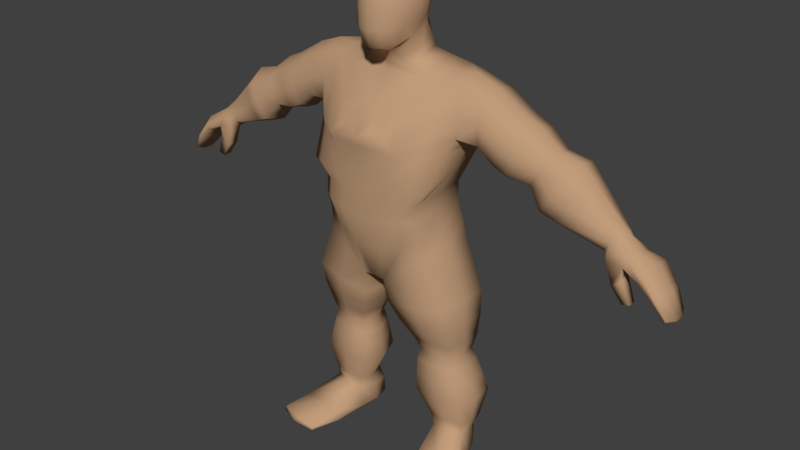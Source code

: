 # Source: ModelProgress.blend  (saved by Blender 2.79.0; exported with 4.5.12 LTS)
import bpy
from mathutils import Matrix  # noqa: F401  (used for matrix-valued properties, if any)

bpy.ops.wm.read_factory_settings(use_empty=True)
scene = bpy.context.scene
scene.name = 'Scene'

# ---- collections
col_collection_1 = bpy.data.collections.new('Collection 1'); scene.collection.children.link(col_collection_1)
col_collection_2 = bpy.data.collections.new('Collection 2'); scene.collection.children.link(col_collection_2)
col_collection_2.hide_render = True
col_collection_2.hide_viewport = True
col_collection_3 = bpy.data.collections.new('Collection 3'); scene.collection.children.link(col_collection_3)
col_collection_3.hide_render = True
col_collection_3.hide_viewport = True
col_collection_4 = bpy.data.collections.new('Collection 4'); scene.collection.children.link(col_collection_4)
col_collection_4.hide_render = True
col_collection_4.hide_viewport = True
col_collection_6 = bpy.data.collections.new('Collection 6'); scene.collection.children.link(col_collection_6)
col_collection_6.hide_render = True
col_collection_6.hide_viewport = True
col_collection_11 = bpy.data.collections.new('Collection 11'); scene.collection.children.link(col_collection_11)
col_collection_11.hide_render = True
col_collection_11.hide_viewport = True
col_collection_16 = bpy.data.collections.new('Collection 16'); scene.collection.children.link(col_collection_16)
col_collection_16.hide_render = True
col_collection_16.hide_viewport = True

# ---- materials (node trees are filled in below, after node groups)
mat_skin = bpy.data.materials.new('Skin')
mat_skin.alpha_threshold = 0.0
mat_skin.use_transparent_shadow = False
mat_skin.diffuse_color = (0.5382, 0.3358, 0.199, 1.0)
mat_skin.roughness = 0.5
mat_skin.specular_intensity = 0.0
mat_skin.line_color = (0.0, 0.0, 0.0, 1.0)
mat_pants_001 = bpy.data.materials.new('Pants.001')
mat_pants_001.alpha_threshold = 0.0
mat_pants_001.use_transparent_shadow = False
mat_pants_001.diffuse_color = (0.009018, 0.009018, 0.009018, 1.0)
mat_pants_001.roughness = 0.5
mat_pants_001.specular_intensity = 0.0
mat_boots = bpy.data.materials.new('Boots')
mat_boots.alpha_threshold = 0.0
mat_boots.use_transparent_shadow = False
mat_boots.diffuse_color = (0.008984, 0.002911, 0.001425, 1.0)
mat_boots.roughness = 0.5
mat_boots.specular_intensity = 0.0
mat_shirt = bpy.data.materials.new('Shirt')
mat_shirt.alpha_threshold = 0.0
mat_shirt.use_transparent_shadow = False
mat_shirt.diffuse_color = (0.0, 0.0, 0.0, 1.0)
mat_shirt.roughness = 0.5
mat_shirt.specular_intensity = 0.2007
mat_beard = bpy.data.materials.new('Beard')
mat_beard.alpha_threshold = 0.0
mat_beard.use_transparent_shadow = False
mat_beard.diffuse_color = (0.02539, 0.02539, 0.02539, 1.0)
mat_beard.roughness = 0.5
mat_beard.specular_intensity = 0.0
mat_hlemet = bpy.data.materials.new('Hlemet')
mat_hlemet.alpha_threshold = 0.0
mat_hlemet.use_transparent_shadow = False
mat_hlemet.diffuse_color = (0.004123, 0.01739, 0.0, 1.0)
mat_hlemet.specular_color = (0.007138, 0.01452, 0.004801)
mat_hlemet.roughness = 0.5
mat_hlemet.specular_intensity = 1.0

# ---- material node trees

# ---- world
world_world = bpy.data.worlds.new('World'); scene.world = world_world
world_world.color = (0.05088, 0.05088, 0.05088)
world_world.use_sun_shadow = False
world_world.sun_shadow_jitter_overblur = 0.0
world_world.cycles.sampling_method = 'MANUAL'

# ---- meshes
me_cube = bpy.data.meshes.new('Cube')
me_cube.from_pydata([(0.03108, 0.1334, 1.39), (0.03146, 0.09579, 1.231), (0.07252, 0.01783, 1.229), (0.03015, 0.1428, 1.291), (0.07508, 0.005012, 1.309), (0.07508, 0.08719, 1.299), (0.05809, 0.09137, 1.255), (0.07255, -0.02527, 1.253), (0.05646, 0.1215, 1.295), (0.02886, 0.1322, 1.245), (0.0, 0.09806, 1.224), (0.04262, 0.08067, 1.215), (0.032, 0.1392, 1.347), (0.0, 0.1502, 1.289), (0.08163, 0.08399, 1.349), (0.08247, 0.04624, 1.304), (0.04855, 0.1172, 1.262), (0.06157, -0.01584, 1.285), (0.06278, 0.04852, 1.262), (0.0604, 0.1166, 1.348), (0.09045, 0.04421, 1.351), (0.0, 0.1369, 1.24), (0.0, 0.08067, 1.206), (0.0, 0.1481, 1.347), (0.6612, 0.04223, 0.8281), (0.6872, 0.03732, 0.8533), (0.6773, -0.05248, 0.8468), (0.6915, -0.03783, 0.8673), (0.8276, 0.03721, 0.7114), (0.8351, 0.03855, 0.7156), (0.828, -0.04447, 0.7109), (0.8377, -0.04622, 0.7161), (0.7593, -0.06795, 0.7977), (0.7697, -0.06702, 0.8182), (0.7589, 0.04936, 0.7959), (0.7669, 0.04806, 0.8117), (0.8105, -0.05978, 0.7648), (0.7988, 0.04657, 0.7544), (0.7992, -0.06144, 0.7552), (0.8075, 0.04761, 0.7618), (0.7128, -0.0557, 0.8161), (0.7225, 0.03702, 0.8347), (0.7259, -0.04988, 0.8393), (0.7083, 0.04095, 0.8179), (0.6675, -0.02999, 0.8238), (0.6582, 0.005724, 0.8202), (0.6933, 0.01815, 0.8746), (0.698, -0.009301, 0.8849), (0.8284, 0.009701, 0.7), (0.8284, -0.01689, 0.6999), (0.8482, -0.01808, 0.7106), (0.8482, 0.01088, 0.711), (0.7742, -0.02224, 0.827), (0.7746, 0.0206, 0.8272), (0.7534, -0.02725, 0.7852), (0.7534, 0.0115, 0.7852), (0.8173, -0.01742, 0.7684), (0.8168, 0.01424, 0.7684), (0.7929, -0.02503, 0.7493), (0.7929, 0.01042, 0.7493), (0.7054, -0.02414, 0.8022), (0.7009, 0.006811, 0.8058), (0.7321, -0.01504, 0.8516), (0.7323, 0.01663, 0.8516), (0.1695, 0.1119, 0.6821), (0.1861, -0.04502, 0.689), (0.2323, 0.05449, 1.158), (0.2323, -0.07113, 1.169), (0.0, 0.1379, 0.5866), (0.0, -0.0804, 0.5811), (0.0, 0.06427, 1.165), (0.0, -0.03281, 1.198), (0.1521, 0.1483, 0.8008), (0.1602, 0.1379, 0.8509), (0.192, 0.1498, 0.8968), (0.2283, 0.0771, 1.034), (0.1601, -0.03487, 0.8057), (0.1686, -0.02489, 0.8669), (0.203, -0.07554, 0.9764), (0.2424, -0.07807, 1.05), (0.0, 0.185, 0.7797), (0.0, 0.1732, 0.8459), (0.0, 0.1892, 0.9144), (0.0, 0.1999, 1.018), (0.0, -0.09437, 1.117), (0.0, -0.09567, 0.9905), (0.0, -0.03151, 0.8617), (0.0, -0.04841, 0.7834), (0.0325, 0.1319, 0.5796), (0.04539, -0.07366, 0.5837), (0.1163, 0.06427, 1.167), (0.113, -0.05293, 1.201), (0.04165, -0.06853, 0.7945), (0.04975, -0.05163, 0.8707), (0.06135, -0.124, 0.9825), (0.08527, -0.1173, 1.091), (0.07238, 0.1752, 1.029), (0.08717, 0.1892, 0.9094), (0.07045, 0.1732, 0.8506), (0.06512, 0.185, 0.7908), (0.06563, 0.06944, 1.192), (0.0, 0.06944, 1.19), (0.07536, -0.03372, 1.22), (0.0, -0.03372, 1.229), (0.14, 0.04152, 0.1228), (0.0, -0.07838, 0.6822), (0.1608, 0.1249, 0.7415), (0.1731, -0.04145, 0.7473), (0.0, 0.1556, 0.6832), (0.04601, -0.09849, 0.682), (0.04345, 0.1556, 0.6804), (0.1041, -0.05914, 0.3873), (0.2315, -0.04659, 0.391), (0.2189, 0.06882, 0.3937), (0.09494, 0.07291, 0.3901), (0.2374, -0.05205, 0.5418), (0.2183, 0.1149, 0.5367), (0.04024, 0.1212, 0.509), (0.05446, -0.07561, 0.5157), (0.1109, -0.05285, 0.3111), (0.2335, -0.04883, 0.3124), (0.2214, 0.05989, 0.315), (0.1021, 0.06341, 0.3138), (0.1124, -0.08247, 0.2079), (0.2616, -0.07054, 0.2081), (0.2468, 0.0576, 0.2112), (0.1017, 0.06497, 0.211), (0.1029, 0.1282, 0.6323), (0.1029, -0.0672, 0.6267), (0.1756, 0.05358, 1.168), (0.1737, -0.06093, 1.188), (0.1201, -0.05589, 0.8001), (0.1265, -0.04144, 0.8656), (0.1516, -0.1062, 0.9766), (0.1711, -0.1056, 1.059), (0.1718, 0.1345, 1.013), (0.1516, 0.1742, 0.9005), (0.1265, 0.1598, 0.8498), (0.1201, 0.1711, 0.7964), (0.1115, 0.144, 0.7143), (0.1115, -0.07484, 0.7134), (0.1587, 0.0801, 0.3919), (0.1561, -0.06393, 0.3888), (0.1292, -0.07663, 0.5264), (0.1317, 0.1315, 0.5232), (0.1634, 0.06959, 0.3144), (0.161, -0.06011, 0.3116), (0.1763, 0.06946, 0.2111), (0.1734, -0.09066, 0.208), (0.1864, 0.0315, 0.6923), (0.233, -0.005197, 1.189), (0.0, 0.02887, 0.5835), (0.1602, 0.05412, 0.8053), (0.1688, 0.05409, 0.8611), (0.2027, 0.03421, 0.9379), (0.2431, -0.006735, 1.018), (0.0186, 0.0281, 0.5667), (0.1144, 0.0087, 1.19), (0.07421, 0.01691, 1.204), (0.1733, 0.03952, 0.7488), (0.08154, 0.00724, 0.3858), (0.2335, 0.009664, 0.3902), (0.2394, 0.02945, 0.5399), (0.02125, 0.02215, 0.5074), (0.08925, 0.006274, 0.3093), (0.2355, 0.004235, 0.3107), (0.0862, -0.007504, 0.2054), (0.264, -0.008133, 0.2056), (0.1751, -0.0007244, 1.185), (0.2322, 0.06646, 1.09), (0.2322, -0.08259, 1.102), (0.0, 0.1352, 1.101), (0.0, -0.06771, 1.158), (0.06766, 0.1502, 1.069), (0.09013, -0.09023, 1.151), (0.1698, -0.08469, 1.118), (0.1713, 0.09935, 1.085), (0.6614, 0.02779, 0.8625), (0.4594, 0.04732, 0.99), (0.48, 0.0385, 1.026), (0.4639, -0.06244, 0.9977), (0.484, -0.054, 1.033), (0.4918, -0.005445, 1.046), (0.432, -0.006578, 0.9412), (0.4433, -0.0591, 0.9614), (0.4393, 0.04459, 0.9545), (0.3325, -0.006543, 0.9656), (0.6744, 0.02221, 0.8855), (0.6642, -0.0417, 0.8673), (0.6769, -0.03636, 0.8898), (0.6815, -0.008003, 0.8977), (0.6441, -0.006334, 0.8315), (0.6512, -0.03959, 0.8443), (0.6487, 0.02606, 0.84), (0.3391, 0.06211, 0.9841), (0.3802, -0.07016, 1.094), (0.3617, -0.08149, 1.044), (0.3428, -0.07702, 0.9937), (0.3877, -0.005024, 1.111), (0.3765, 0.05394, 1.084), (0.3575, 0.06577, 1.034), (0.5856, -0.004864, 0.9991), (0.5215, -0.0706, 0.8987), (0.5752, -0.06435, 0.9843), (0.5487, -0.07469, 0.942), (0.57, 0.04898, 0.9762), (0.5428, 0.05979, 0.9329), (0.5162, 0.05644, 0.8905), (0.5066, -0.006251, 0.8746), (0.2872, -0.006627, 1.006), (0.298, -0.0725, 1.145), (0.3013, -0.005054, 1.164), (0.2902, 0.06826, 1.078), (0.2892, 0.06446, 1.026), (0.2917, -0.08423, 1.09), (0.2906, -0.0796, 1.037), (0.2967, 0.056, 1.134), (0.7105, 0.03231, 0.7138), (0.6806, 0.03802, 0.7588), (0.7105, 0.008764, 0.7138), (0.6806, 0.003049, 0.7588), (0.7333, 0.03231, 0.7198), (0.7084, 0.03802, 0.78), (0.7333, 0.008764, 0.7198), (0.7084, 0.003049, 0.78), (0.2114, 0.09492, 0.9924), (0.2237, -0.07054, 1.026), (0.0, 0.1855, 0.9878), (0.0, -0.0869, 1.073), (0.1001, 0.1763, 0.9753), (0.07956, -0.1123, 1.052), (0.1628, -0.09719, 1.032), (0.1633, 0.139, 0.98), (0.2241, 0.00732, 0.9945), (0.2214, -0.03817, 0.3505), (0.2111, 0.05525, 0.3527), (0.1096, 0.05842, 0.3507), (0.1171, -0.04514, 0.3484), (0.1597, -0.05014, 0.3492), (0.1618, 0.064, 0.3518), (0.223, 0.007395, 0.3494), (0.09871, 0.007199, 0.347), (0.3765, 0.06068, 0.9685), (0.4025, -0.07984, 1.027), (0.3808, -0.07546, 0.9778), (0.4195, 0.05269, 1.065), (0.3689, -0.006498, 0.9506), (0.4238, -0.06876, 1.074), (0.4323, -0.005011, 1.091), (0.3978, 0.06427, 1.016), (0.545, -0.07158, 1.013), (0.5393, 0.05587, 1.004), (0.5097, 0.06802, 0.9547), (0.4809, 0.06425, 0.9065), (0.4704, -0.006244, 0.8884), (0.5563, -0.004684, 1.03), (0.4866, -0.07861, 0.9158), (0.5161, -0.0832, 0.9651), (0.2485, -0.0607, 0.2602), (0.235, 0.06094, 0.2632), (0.1025, 0.06652, 0.2625), (0.1123, -0.06885, 0.2595), (0.168, -0.07679, 0.2598), (0.1706, 0.07202, 0.2629), (0.2507, -0.001397, 0.2581), (0.08833, -1.575e-05, 0.2572), (0.0779, -0.06957, 0.4479), (0.2378, -0.05091, 0.4636), (0.2215, 0.09452, 0.4622), (0.06585, 0.09989, 0.4458), (0.1432, -0.0725, 0.4543), (0.1458, 0.1089, 0.4543), (0.2399, 0.02005, 0.4622), (0.04915, 0.01499, 0.4427), (0.2505, -0.006903, 0.1159), (0.2486, -0.0478, 0.1198), (0.1907, 0.04361, 0.1224), (0.1887, -0.06147, 0.1203), (0.1473, -0.05539, 0.1206), (0.1297, -0.00593, 0.1169), (0.2386, 0.03619, 0.122), (0.2048, -0.07885, 0.07123), (0.1644, -0.0802, 0.06923), (0.1395, -0.06995, 0.07069), (0.1269, -0.01596, 0.0807), (0.283, 0.1081, 0.002116), (0.3087, 0.1891, 0.001393), (0.3205, 0.1983, 0.008672), (0.317, 0.1953, 0.02149), (0.2325, -0.0356, 0.08058), (0.2027, -0.08857, 0.0146), (0.201, -0.08074, 0.002246), (0.1699, -0.07662, 0.001776), (0.1439, -0.08017, 0.01473), (0.149, -0.07174, 0.002101), (0.1417, -0.02553, 0.002454), (0.1594, 0.1338, 0.03791), (0.184, 0.2179, 0.02149), (0.1827, 0.2218, 0.008672), (0.1881, 0.2096, 0.001394), (0.2495, 0.203, 0.001042), (0.2518, 0.2107, 0.0213), (0.2227, -0.04029, 0.002454), (0.25, 0.0207, 0.006111), (0.2909, 0.1114, 0.03791), (0.2427, 0.02545, 0.08781), (0.1646, 0.1282, 0.002116), (0.1498, 0.03897, 0.006111), (0.149, 0.04291, 0.08737), (0.1985, 0.04154, 0.09697), (0.1999, 0.02992, 0.00562), (0.1372, 0.0417, 0.01911), (0.2629, 0.01879, 0.01911), (0.1822, -0.03288, 0.001536), (0.2251, 0.1226, 0.04165), (0.2236, 0.1175, 0.00114), (0.2555, 0.2229, 0.008672), (0.1663, -0.08942, 0.015), (0.1313, -0.0245, 0.01555), (0.2326, -0.04298, 0.01555), (0.299, 0.1094, 0.01127), (0.1509, 0.1345, 0.01127), (0.07695, 0.001458, 1.393), (0.08434, 0.04418, 1.395), (0.0609, 0.003727, 1.427), (0.05809, -0.03593, 1.391), (0.08163, 7.753e-05, 1.352), (0.0, 0.1408, 1.392), (0.0305, 0.1182, 1.422), (0.05809, 0.1133, 1.388), (0.03333, 0.08644, 1.444), (0.0356, 0.04517, 1.454), (0.0609, 0.08319, 1.424), (0.0, 0.08871, 1.452), (0.03333, 0.001458, 1.448), (0.0305, -0.03593, 1.427), (0.0, -0.0008109, 1.455), (0.03015, -0.05114, 1.31), (0.05646, -0.02971, 1.312), (0.032, -0.06386, 1.352), (0.0, -0.05853, 1.307), (0.03108, -0.05825, 1.393), (0.0, -0.06564, 1.395), (0.06969, 0.009946, 1.272), (0.07695, 0.08252, 1.391), (0.05073, 0.1063, 1.412), (0.06558, 0.04492, 1.431), (0.05073, -0.02413, 1.416), (0.0604, -0.03906, 1.352), (0.0, -0.02995, 1.248), (0.0, 0.1229, 1.426), (0.0, -0.04061, 1.431), (0.0, 0.04517, 1.463), (0.0, -0.07268, 1.352), (0.1028, 0.1857, 1.001), (0.09727, 0.1352, 1.087), (0.02869, 0.1803, 1.035), (0.03073, 0.1509, 1.075)], [], [(0, 12, 23, 327), (0, 329, 19, 12), (1, 6, 18, 11), (1, 11, 22, 10), (1, 10, 21, 9), (1, 9, 16, 6), (2, 343, 17, 7), (7, 102, 158, 2), (349, 103, 102, 7), (2, 11, 18, 343), (3, 9, 21, 13), (3, 13, 23, 12), (3, 12, 19, 8), (3, 8, 16, 9), (4, 343, 18, 15), (5, 6, 16, 8), (5, 8, 19, 14), (5, 14, 20, 15), (5, 15, 18, 6), (344, 14, 19, 329), (38, 30, 31, 36), (48, 28, 29, 51), (43, 24, 25, 41), (59, 37, 28, 48), (63, 41, 25, 46), (57, 39, 35, 53), (61, 43, 34, 55), (37, 34, 35, 39), (40, 32, 33, 42), (28, 37, 39, 29), (51, 29, 39, 57), (55, 34, 37, 59), (32, 38, 36, 33), (26, 40, 42, 27), (53, 35, 41, 63), (34, 43, 41, 35), (33, 52, 62, 42), (52, 53, 63, 62), (26, 44, 60, 40), (44, 45, 61, 60), (32, 54, 58, 38), (54, 55, 59, 58), (31, 50, 56, 36), (50, 51, 57, 56), (40, 60, 54, 32), (60, 61, 55, 54), (36, 56, 52, 33), (56, 57, 53, 52), (42, 62, 47, 27), (62, 63, 46, 47), (38, 58, 49, 30), (58, 59, 48, 49), (30, 49, 50, 31), (49, 48, 51, 50), (248, 247, 181, 182), (110, 88, 68, 108), (174, 91, 71, 172), (90, 70, 101, 100), (156, 89, 69, 151), (109, 92, 87, 105), (92, 93, 86, 87), (93, 94, 85, 86), (230, 95, 84, 228), (173, 96, 356, 357), (229, 97, 82, 227), (97, 98, 81, 82), (98, 99, 80, 81), (159, 152, 76, 107), (152, 153, 77, 76), (153, 154, 78, 77), (233, 155, 79, 226), (137, 138, 99, 98), (136, 137, 98, 97), (232, 136, 97, 229), (176, 135, 354, 355), (231, 134, 95, 230), (132, 133, 94, 93), (131, 132, 93, 92), (140, 131, 92, 109), (148, 123, 278, 277), (168, 157, 91, 130), (175, 130, 91, 174), (139, 127, 88, 110), (11, 100, 101, 22), (157, 90, 100, 158), (71, 91, 102, 103), (167, 124, 275, 274), (147, 125, 280, 276), (166, 126, 104, 279), (138, 139, 110, 99), (128, 140, 109, 89), (149, 159, 107, 65), (89, 109, 105, 69), (99, 110, 108, 80), (273, 269, 114, 160), (271, 268, 113, 141), (272, 267, 112, 161), (270, 266, 111, 142), (128, 89, 118, 143), (149, 65, 115, 162), (127, 64, 116, 144), (156, 88, 117, 163), (241, 236, 122, 164), (239, 235, 121, 145), (240, 234, 120, 165), (238, 237, 119, 146), (265, 260, 126, 166), (263, 259, 125, 147), (264, 258, 124, 167), (262, 261, 123, 148), (258, 262, 148, 124), (260, 263, 147, 126), (234, 238, 146, 120), (236, 239, 145, 122), (88, 127, 144, 117), (65, 128, 143, 115), (267, 270, 142, 112), (269, 271, 141, 114), (65, 107, 140, 128), (72, 106, 139, 138), (126, 147, 276, 104), (106, 64, 127, 139), (170, 67, 130, 175), (150, 168, 130, 67), (124, 148, 277, 275), (107, 76, 131, 140), (76, 77, 132, 131), (77, 78, 133, 132), (226, 79, 134, 231), (169, 75, 135, 176), (225, 74, 136, 232), (74, 73, 137, 136), (73, 72, 138, 137), (66, 129, 168, 150), (259, 264, 167, 125), (261, 265, 166, 123), (235, 240, 165, 121), (237, 241, 164, 119), (89, 156, 163, 118), (64, 149, 162, 116), (268, 272, 161, 113), (266, 273, 160, 111), (64, 106, 159, 149), (123, 166, 279, 278), (125, 167, 274, 280), (91, 157, 158, 102), (2, 158, 100, 11), (129, 90, 157, 168), (225, 75, 155, 233), (73, 74, 154, 153), (72, 73, 153, 152), (106, 72, 152, 159), (88, 156, 151, 68), (243, 244, 184, 180), (246, 242, 185, 183), (66, 169, 176, 129), (79, 170, 175, 134), (134, 175, 174, 95), (129, 176, 355, 90), (90, 355, 171, 70), (95, 174, 172, 84), (247, 243, 180, 181), (201, 203, 189, 190), (205, 201, 190, 187), (204, 202, 192, 188), (203, 204, 188, 189), (249, 245, 179, 178), (242, 249, 178, 185), (245, 248, 182, 179), (244, 246, 183, 184), (25, 177, 187, 46), (24, 193, 177, 25), (206, 205, 187, 177), (207, 206, 177, 193), (208, 207, 193, 191), (202, 208, 191, 192), (215, 209, 186, 197), (216, 211, 198, 199), (213, 212, 200, 194), (212, 216, 199, 200), (210, 214, 196, 195), (209, 213, 194, 186), (214, 215, 197, 196), (211, 210, 195, 198), (256, 254, 208, 202), (254, 253, 207, 208), (253, 252, 206, 207), (252, 251, 205, 206), (250, 257, 204, 203), (257, 256, 202, 204), (251, 255, 201, 205), (255, 250, 203, 201), (150, 67, 210, 211), (170, 79, 215, 214), (155, 75, 213, 209), (67, 170, 214, 210), (169, 66, 216, 212), (75, 169, 212, 213), (66, 150, 211, 216), (79, 155, 209, 215), (217, 219, 220, 218), (219, 223, 224, 220), (223, 221, 222, 224), (221, 217, 218, 222), (219, 217, 221, 223), (224, 61, 45, 220), (222, 43, 61, 224), (220, 45, 24, 218), (218, 24, 43, 222), (46, 187, 190, 47), (47, 190, 189, 27), (27, 189, 188, 26), (26, 188, 192, 44), (44, 192, 191, 45), (45, 191, 193, 24), (74, 225, 233, 154), (75, 225, 232, 135), (78, 226, 231, 133), (133, 231, 230, 94), (135, 232, 229, 354), (154, 233, 226, 78), (354, 229, 227, 83), (94, 230, 228, 85), (111, 160, 241, 237), (113, 161, 240, 235), (114, 141, 239, 236), (112, 142, 238, 234), (142, 111, 237, 238), (161, 112, 234, 240), (141, 113, 235, 239), (160, 114, 236, 241), (197, 186, 246, 244), (199, 198, 248, 245), (194, 200, 249, 242), (200, 199, 245, 249), (195, 196, 243, 247), (186, 194, 242, 246), (196, 197, 244, 243), (198, 195, 247, 248), (182, 181, 250, 255), (179, 182, 255, 251), (180, 184, 256, 257), (181, 180, 257, 250), (178, 179, 251, 252), (185, 178, 252, 253), (183, 185, 253, 254), (184, 183, 254, 256), (119, 164, 265, 261), (121, 165, 264, 259), (122, 145, 263, 260), (120, 146, 262, 258), (146, 119, 261, 262), (165, 120, 258, 264), (145, 121, 259, 263), (164, 122, 260, 265), (118, 163, 273, 266), (116, 162, 272, 268), (117, 144, 271, 269), (115, 143, 270, 267), (143, 118, 266, 270), (162, 115, 267, 272), (144, 116, 268, 271), (163, 117, 269, 273), (275, 281, 289, 274), (277, 282, 281, 275), (278, 283, 282, 277), (279, 284, 283, 278), (319, 289, 281, 290), (317, 282, 283, 293), (321, 296, 297, 298), (316, 301, 288, 287), (315, 306, 299, 300), (314, 304, 288, 301), (104, 308, 284, 279), (313, 295, 307, 310), (318, 284, 308, 311), (320, 304, 305, 312), (302, 313, 310, 303), (276, 309, 308, 104), (296, 314, 301, 297), (285, 315, 300, 286), (298, 297, 301, 316), (290, 281, 282, 317), (280, 305, 309, 276), (291, 292, 313, 302), (293, 283, 284, 318), (292, 294, 295, 313), (274, 289, 305, 280), (312, 305, 289, 319), (303, 312, 319, 302), (294, 293, 318, 295), (291, 290, 317, 292), (299, 298, 316, 300), (285, 320, 312, 303), (295, 318, 311, 307), (300, 316, 287, 286), (306, 321, 298, 299), (292, 317, 293, 294), (302, 319, 290, 291), (307, 311, 321, 306), (286, 287, 320, 285), (303, 310, 315, 285), (308, 309, 314, 296), (287, 288, 304, 320), (309, 305, 304, 314), (310, 307, 306, 315), (311, 308, 296, 321), (322, 326, 20, 323), (322, 323, 346, 324), (322, 324, 347, 325), (322, 325, 348, 326), (0, 327, 350, 328), (0, 328, 345, 329), (330, 333, 352, 331), (330, 331, 346, 332), (330, 332, 345, 328), (330, 328, 350, 333), (334, 336, 351, 335), (334, 335, 347, 324), (334, 324, 346, 331), (334, 331, 352, 336), (337, 7, 17, 338), (337, 338, 348, 339), (337, 339, 353, 340), (337, 340, 349, 7), (341, 339, 348, 325), (341, 325, 347, 335), (341, 335, 351, 342), (341, 342, 353, 339), (4, 15, 20, 326), (4, 326, 348, 338), (4, 338, 17, 343), (344, 329, 345, 332), (344, 332, 346, 323), (344, 323, 20, 14), (356, 96, 354, 83), (357, 356, 83, 171), (96, 173, 355, 354), (173, 357, 171, 355)])
me_cube.polygons.foreach_set('use_smooth', [True] * 339)
me_cube.materials.append(mat_skin)
me_cube.use_remesh_preserve_volume = False
me_cube.use_remesh_preserve_attributes = False
me_cube.use_mirror_vertex_groups = False
me_cube.use_paint_bone_selection = False
me_cube.use_paint_mask = True
me_cube.update()
me_cube_010 = bpy.data.meshes.new('Cube.010')
me_cube_010.from_pydata([(0.1168, 0.09269, 0.6953), (0.1366, -0.02333, 0.7181), (0.0, 0.1113, 0.677), (0.0, -0.0367, 0.721), (0.03217, 0.08893, 0.6083), (0.04606, -0.04392, 0.6385), (0.1886, 0.0245, 0.09777), (0.1975, -0.03466, 0.1014), (0.1237, 0.02862, 0.09673), (0.1249, -0.04228, 0.1024), (0.0, -0.02834, 0.775), (0.1203, 0.085, 0.7617), (0.1308, -0.004273, 0.7775), (0.0, 0.1065, 0.7382), (0.06365, -0.04846, 0.7725), (0.05124, 0.1076, 0.732), (0.09495, -0.03941, 0.383), (0.1653, -0.03151, 0.3766), (0.1565, 0.02874, 0.3801), (0.0884, 0.03218, 0.3839), (0.1517, -0.01719, 0.5339), (0.1402, 0.05862, 0.524), (0.06171, 0.06112, 0.5218), (0.07188, -0.02891, 0.5394), (0.1003, -0.03859, 0.2783), (0.1786, -0.03278, 0.281), (0.1706, 0.03158, 0.2811), (0.09112, 0.03261, 0.2794), (0.1082, -0.04725, 0.1943), (0.1888, -0.04098, 0.1942), (0.1802, 0.02803, 0.1969), (0.1023, 0.03233, 0.1957), (0.06795, 0.09979, 0.6695), (0.07325, -0.04318, 0.6931), (0.1571, 0.02971, 0.09978), (0.1552, -0.04637, 0.1032), (0.09255, 0.09748, 0.7477), (0.1005, -0.02585, 0.7704), (0.1232, 0.03338, 0.3828), (0.1218, -0.0394, 0.3806), (0.1024, -0.026, 0.5389), (0.1001, 0.06458, 0.5244), (0.1322, 0.03963, 0.2784), (0.1317, -0.04206, 0.2774), (0.1426, 0.03463, 0.1961), (0.141, -0.05135, 0.1949), (0.1333, 0.03201, 0.7102), (0.0, 0.0292, 0.705), (0.0416, 0.02078, 0.6169), (0.1967, -0.004039, 0.09463), (0.1147, -0.004222, 0.09537), (0.128, 0.04019, 0.7713), (0.08324, -0.002957, 0.3843), (0.1622, -0.00214, 0.3774), (0.1492, 0.01935, 0.5291), (0.05795, 0.01529, 0.5301), (0.08595, -0.001841, 0.2739), (0.1778, 0.002796, 0.2758), (0.09434, -0.006771, 0.1936), (0.1896, -0.007119, 0.1936), (0.1627, -0.02562, 0.3369), (0.1542, 0.02093, 0.3372), (0.09866, 0.02295, 0.3347), (0.1051, -0.03231, 0.3364), (0.1259, -0.03172, 0.3372), (0.1274, 0.02347, 0.3366), (0.1582, -0.003302, 0.3359), (0.09523, -0.004556, 0.3359), (0.182, -0.03583, 0.2309), (0.1743, 0.03174, 0.2326), (0.1009, 0.03454, 0.2317), (0.1063, -0.04007, 0.2307), (0.137, -0.04402, 0.2314), (0.1385, 0.03736, 0.2326), (0.1825, -0.002657, 0.2305), (0.09368, -0.002016, 0.2298), (0.07754, -0.03723, 0.4676), (0.1632, -0.02876, 0.4602), (0.1517, 0.04884, 0.458), (0.06856, 0.05026, 0.4603), (0.1098, -0.0371, 0.4645), (0.1099, 0.05379, 0.4595), (0.1602, 0.008877, 0.4585), (0.06346, 0.007187, 0.4648), (0.1624, -0.04177, 0.6639), (0.1401, 0.107, 0.643), (0.02246, 0.106, 0.5862), (0.04101, -0.06157, 0.6167), (0.07674, 0.1171, 0.6269), (0.08216, -0.06388, 0.6511), (0.0279, 0.01756, 0.597), (0.1583, 0.02948, 0.6558)], [], [(15, 4, 2, 13), (48, 5, 3, 47), (45, 28, 9, 35), (36, 32, 4, 15), (59, 29, 7, 49), (44, 30, 6, 34), (58, 31, 8, 50), (33, 37, 14, 5), (46, 51, 12, 1), (5, 14, 10, 3), (83, 79, 19, 52), (81, 78, 18, 38), (82, 77, 17, 53), (80, 76, 16, 39), (89, 87, 23, 40), (91, 84, 20, 54), (88, 85, 21, 41), (90, 86, 22, 55), (67, 62, 27, 56), (65, 61, 26, 42), (66, 60, 25, 57), (64, 63, 24, 43), (75, 70, 31, 58), (73, 69, 30, 44), (74, 68, 29, 59), (72, 71, 28, 45), (68, 72, 45, 29), (70, 73, 44, 31), (60, 64, 43, 25), (62, 65, 42, 27), (86, 88, 41, 22), (84, 89, 40, 20), (77, 80, 39, 17), (79, 81, 38, 19), (1, 12, 37, 33), (31, 44, 34, 8), (11, 0, 32, 36), (29, 45, 35, 7), (69, 74, 59, 30), (71, 75, 58, 28), (61, 66, 57, 26), (63, 67, 56, 24), (87, 90, 55, 23), (85, 91, 54, 21), (78, 82, 53, 18), (76, 83, 52, 16), (0, 11, 51, 46), (28, 58, 50, 9), (30, 59, 49, 6), (4, 48, 47, 2), (16, 52, 67, 63), (18, 53, 66, 61), (19, 38, 65, 62), (17, 39, 64, 60), (39, 16, 63, 64), (53, 17, 60, 66), (38, 18, 61, 65), (52, 19, 62, 67), (24, 56, 75, 71), (26, 57, 74, 69), (27, 42, 73, 70), (25, 43, 72, 68), (43, 24, 71, 72), (57, 25, 68, 74), (42, 26, 69, 73), (56, 27, 70, 75), (23, 55, 83, 76), (21, 54, 82, 78), (22, 41, 81, 79), (20, 40, 80, 77), (40, 23, 76, 80), (54, 20, 77, 82), (41, 21, 78, 81), (55, 22, 79, 83), (0, 46, 91, 85), (5, 48, 90, 87), (1, 33, 89, 84), (4, 32, 88, 86), (48, 4, 86, 90), (32, 0, 85, 88), (46, 1, 84, 91), (33, 5, 87, 89)])
me_cube_010.polygons.foreach_set('use_smooth', [True] * 82)
_ca = me_cube_010.color_attributes.new('Col', 'BYTE_COLOR', 'CORNER')
_ca.data.foreach_set('color', [1.0, 1.0, 1.0, 1.0, 1.0, 1.0, 1.0, 1.0, 1.0, 1.0, 1.0, 1.0, 1.0, 1.0, 1.0, 1.0, 1.0, 1.0, 1.0, 1.0, 1.0, 1.0, 1.0, 1.0, 1.0, 1.0, 1.0, 1.0, 1.0, 1.0, 1.0, 1.0, 1.0, 1.0, 1.0, 1.0, 1.0, 1.0, 1.0, 1.0, 1.0, 1.0, 1.0, 1.0, 1.0, 1.0, 1.0, 1.0, 1.0, 1.0, 1.0, 1.0, 1.0, 1.0, 1.0, 1.0, 1.0, 1.0, 1.0, 1.0, 1.0, 1.0, 1.0, 1.0, 1.0, 1.0, 1.0, 1.0, 1.0, 1.0, 1.0, 1.0, 1.0, 1.0, 1.0, 1.0, 1.0, 1.0, 1.0, 1.0, 1.0, 1.0, 1.0, 1.0, 1.0, 1.0, 1.0, 1.0, 1.0, 1.0, 1.0, 1.0, 1.0, 1.0, 1.0, 1.0, 1.0, 1.0, 1.0, 1.0, 1.0, 1.0, 1.0, 1.0, 1.0, 1.0, 1.0, 1.0, 1.0, 1.0, 1.0, 1.0, 1.0, 1.0, 1.0, 1.0, 1.0, 1.0, 1.0, 1.0, 1.0, 1.0, 1.0, 1.0, 1.0, 1.0, 1.0, 1.0, 1.0, 1.0, 1.0, 1.0, 1.0, 1.0, 1.0, 1.0, 1.0, 1.0, 1.0, 1.0, 1.0, 1.0, 1.0, 1.0, 1.0, 1.0, 1.0, 1.0, 1.0, 1.0, 1.0, 1.0, 1.0, 1.0, 1.0, 1.0, 1.0, 1.0, 1.0, 1.0, 1.0, 1.0, 1.0, 1.0, 1.0, 1.0, 1.0, 1.0, 1.0, 1.0, 1.0, 1.0, 1.0, 1.0, 1.0, 1.0, 1.0, 1.0, 1.0, 1.0, 1.0, 1.0, 1.0, 1.0, 1.0, 1.0, 1.0, 1.0, 1.0, 1.0, 1.0, 1.0, 1.0, 1.0, 1.0, 1.0, 1.0, 1.0, 1.0, 1.0, 1.0, 1.0, 1.0, 1.0, 1.0, 1.0, 1.0, 1.0, 1.0, 1.0, 1.0, 1.0, 1.0, 1.0, 1.0, 1.0, 1.0, 1.0, 1.0, 1.0, 1.0, 1.0, 1.0, 1.0, 1.0, 1.0, 1.0, 1.0, 1.0, 1.0, 1.0, 1.0, 1.0, 1.0, 1.0, 1.0, 1.0, 1.0, 1.0, 1.0, 1.0, 1.0, 1.0, 1.0, 1.0, 1.0, 1.0, 1.0, 1.0, 1.0, 1.0, 1.0, 1.0, 1.0, 1.0, 1.0, 1.0, 1.0, 1.0, 1.0, 1.0, 1.0, 1.0, 1.0, 1.0, 1.0, 1.0, 1.0, 1.0, 1.0, 1.0, 1.0, 1.0, 1.0, 1.0, 1.0, 1.0, 1.0, 1.0, 1.0, 1.0, 1.0, 1.0, 1.0, 1.0, 1.0, 1.0, 1.0, 1.0, 1.0, 1.0, 1.0, 1.0, 1.0, 1.0, 1.0, 1.0, 1.0, 1.0, 1.0, 1.0, 1.0, 1.0, 1.0, 1.0, 1.0, 1.0, 1.0, 1.0, 1.0, 1.0, 1.0, 1.0, 1.0, 1.0, 1.0, 1.0, 1.0, 1.0, 1.0, 1.0, 1.0, 1.0, 1.0, 1.0, 1.0, 1.0, 1.0, 1.0, 1.0, 1.0, 1.0, 1.0, 1.0, 1.0, 1.0, 1.0, 1.0, 1.0, 1.0, 1.0, 1.0, 1.0, 1.0, 1.0, 1.0, 1.0, 1.0, 1.0, 1.0, 1.0, 1.0, 1.0, 1.0, 1.0, 1.0, 1.0, 1.0, 1.0, 1.0, 1.0, 1.0, 1.0, 1.0, 1.0, 1.0, 1.0, 1.0, 1.0, 1.0, 1.0, 1.0, 1.0, 1.0, 1.0, 1.0, 1.0, 1.0, 1.0, 1.0, 1.0, 1.0, 1.0, 1.0, 1.0, 1.0, 1.0, 1.0, 1.0, 1.0, 1.0, 1.0, 1.0, 1.0, 1.0, 1.0, 1.0, 1.0, 1.0, 1.0, 1.0, 1.0, 1.0, 1.0, 1.0, 1.0, 1.0, 1.0, 1.0, 1.0, 1.0, 1.0, 1.0, 1.0, 1.0, 1.0, 1.0, 1.0, 1.0, 1.0, 1.0, 1.0, 1.0, 1.0, 1.0, 1.0, 1.0, 1.0, 1.0, 1.0, 1.0, 1.0, 1.0, 1.0, 1.0, 1.0, 1.0, 1.0, 1.0, 1.0, 1.0, 1.0, 1.0, 1.0, 1.0, 1.0, 1.0, 1.0, 1.0, 1.0, 1.0, 1.0, 1.0, 1.0, 1.0, 1.0, 1.0, 1.0, 1.0, 1.0, 1.0, 1.0, 1.0, 1.0, 1.0, 1.0, 1.0, 1.0, 1.0, 1.0, 1.0, 1.0, 1.0, 1.0, 1.0, 1.0, 1.0, 1.0, 1.0, 1.0, 1.0, 1.0, 1.0, 1.0, 1.0, 1.0, 1.0, 1.0, 1.0, 1.0, 1.0, 1.0, 1.0, 1.0, 1.0, 1.0, 1.0, 1.0, 1.0, 1.0, 1.0, 1.0, 1.0, 1.0, 1.0, 1.0, 1.0, 1.0, 1.0, 1.0, 1.0, 1.0, 1.0, 1.0, 1.0, 1.0, 1.0, 1.0, 1.0, 1.0, 1.0, 1.0, 1.0, 1.0, 1.0, 1.0, 1.0, 1.0, 1.0, 1.0, 1.0, 1.0, 1.0, 1.0, 1.0, 1.0, 1.0, 1.0, 1.0, 1.0, 1.0, 1.0, 1.0, 1.0, 1.0, 1.0, 1.0, 1.0, 1.0, 1.0, 1.0, 1.0, 1.0, 1.0, 1.0, 1.0, 1.0, 1.0, 1.0, 1.0, 1.0, 1.0, 1.0, 1.0, 1.0, 1.0, 1.0, 1.0, 1.0, 1.0, 1.0, 1.0, 1.0, 1.0, 1.0, 1.0, 1.0, 1.0, 1.0, 1.0, 1.0, 1.0, 1.0, 1.0, 1.0, 1.0, 1.0, 1.0, 1.0, 1.0, 1.0, 1.0, 1.0, 1.0, 1.0, 1.0, 1.0, 1.0, 1.0, 1.0, 1.0, 1.0, 1.0, 1.0, 1.0, 1.0, 1.0, 1.0, 1.0, 1.0, 1.0, 1.0, 1.0, 1.0, 1.0, 1.0, 1.0, 1.0, 1.0, 1.0, 1.0, 1.0, 1.0, 1.0, 1.0, 1.0, 1.0, 1.0, 1.0, 1.0, 1.0, 1.0, 1.0, 1.0, 1.0, 1.0, 1.0, 1.0, 1.0, 1.0, 1.0, 1.0, 1.0, 1.0, 1.0, 1.0, 1.0, 1.0, 1.0, 1.0, 1.0, 1.0, 1.0, 1.0, 1.0, 1.0, 1.0, 1.0, 1.0, 1.0, 1.0, 1.0, 1.0, 1.0, 1.0, 1.0, 1.0, 1.0, 1.0, 1.0, 1.0, 1.0, 1.0, 1.0, 1.0, 1.0, 1.0, 1.0, 1.0, 1.0, 1.0, 1.0, 1.0, 1.0, 1.0, 1.0, 1.0, 1.0, 1.0, 1.0, 1.0, 1.0, 1.0, 1.0, 1.0, 1.0, 1.0, 1.0, 1.0, 1.0, 1.0, 1.0, 1.0, 1.0, 1.0, 1.0, 1.0, 1.0, 1.0, 1.0, 1.0, 1.0, 1.0, 1.0, 1.0, 1.0, 1.0, 1.0, 1.0, 1.0, 1.0, 1.0, 1.0, 1.0, 1.0, 1.0, 1.0, 1.0, 1.0, 1.0, 1.0, 1.0, 1.0, 1.0, 1.0, 1.0, 1.0, 1.0, 1.0, 1.0, 1.0, 1.0, 1.0, 1.0, 1.0, 1.0, 1.0, 1.0, 1.0, 1.0, 1.0, 1.0, 1.0, 1.0, 1.0, 1.0, 1.0, 1.0, 1.0, 1.0, 1.0, 1.0, 1.0, 1.0, 1.0, 1.0, 1.0, 1.0, 1.0, 1.0, 1.0, 1.0, 1.0, 1.0, 1.0, 1.0, 1.0, 1.0, 1.0, 1.0, 1.0, 1.0, 1.0, 1.0, 1.0, 1.0, 1.0, 1.0, 1.0, 1.0, 1.0, 1.0, 1.0, 1.0, 1.0, 1.0, 1.0, 1.0, 1.0, 1.0, 1.0, 1.0, 1.0, 1.0, 1.0, 1.0, 1.0, 1.0, 1.0, 1.0, 1.0, 1.0, 1.0, 1.0, 1.0, 1.0, 1.0, 1.0, 1.0, 1.0, 1.0, 1.0, 1.0, 1.0, 1.0, 1.0, 1.0, 1.0, 1.0, 1.0, 1.0, 1.0, 1.0, 1.0, 1.0, 1.0, 1.0, 1.0, 1.0, 1.0, 1.0, 1.0, 1.0, 1.0, 1.0, 1.0, 1.0, 1.0, 1.0, 1.0, 1.0, 1.0, 1.0, 1.0, 1.0, 1.0, 1.0, 1.0, 1.0, 1.0, 1.0, 1.0, 1.0, 1.0, 1.0, 1.0, 1.0, 1.0, 1.0, 1.0, 1.0, 1.0, 1.0, 1.0, 1.0, 1.0, 1.0, 1.0, 1.0, 1.0, 1.0, 1.0, 1.0, 1.0, 1.0, 1.0, 1.0, 1.0, 1.0, 1.0, 1.0, 1.0, 1.0, 1.0, 1.0, 1.0, 1.0, 1.0, 1.0, 1.0, 1.0, 1.0, 1.0, 1.0, 1.0, 1.0, 1.0, 1.0, 1.0, 1.0, 1.0, 1.0, 1.0, 1.0, 1.0, 1.0, 1.0, 1.0, 1.0, 1.0, 1.0, 1.0, 1.0, 1.0, 1.0, 1.0, 1.0, 1.0, 1.0, 1.0, 1.0, 1.0, 1.0, 1.0, 1.0, 1.0, 1.0, 1.0, 1.0, 1.0, 1.0, 1.0, 1.0, 1.0, 1.0, 1.0, 1.0, 1.0, 1.0, 1.0, 1.0, 1.0, 1.0, 1.0, 1.0, 1.0, 1.0, 1.0, 1.0, 1.0, 1.0, 1.0, 1.0, 1.0, 1.0, 1.0, 1.0, 1.0, 1.0, 1.0, 1.0, 1.0, 1.0, 1.0, 1.0, 1.0, 1.0, 1.0, 1.0, 1.0, 1.0, 1.0, 1.0, 1.0, 1.0, 1.0, 1.0, 1.0, 1.0, 1.0, 1.0, 1.0, 1.0, 1.0, 1.0, 1.0, 1.0, 1.0, 1.0, 1.0, 1.0, 1.0, 1.0, 1.0, 1.0, 1.0, 1.0, 1.0, 1.0, 1.0, 1.0, 1.0, 1.0, 1.0, 1.0, 1.0, 1.0, 1.0, 1.0, 1.0, 1.0, 1.0, 1.0, 1.0, 1.0, 1.0, 1.0, 1.0, 1.0, 1.0, 1.0, 1.0, 1.0, 1.0, 1.0, 1.0, 1.0, 1.0, 1.0, 1.0, 1.0, 1.0, 1.0, 1.0, 1.0, 1.0, 1.0, 1.0, 1.0, 1.0, 1.0, 1.0, 1.0, 1.0, 1.0, 1.0, 1.0, 1.0, 1.0, 1.0, 1.0, 1.0, 1.0, 1.0, 1.0, 1.0, 1.0, 1.0, 1.0, 1.0, 1.0, 1.0, 1.0, 1.0, 1.0, 1.0, 1.0, 1.0, 1.0, 1.0, 1.0, 1.0, 1.0, 1.0, 1.0, 1.0, 1.0, 1.0, 1.0, 1.0, 1.0, 1.0, 1.0, 1.0, 1.0, 1.0, 1.0, 1.0, 1.0, 1.0, 1.0, 1.0, 1.0, 1.0, 1.0, 1.0, 1.0, 1.0, 1.0, 1.0, 1.0, 1.0, 1.0, 1.0, 1.0, 1.0, 1.0, 1.0, 1.0, 1.0, 1.0, 1.0, 1.0, 1.0, 1.0, 1.0, 1.0, 1.0, 1.0, 1.0, 1.0, 1.0, 1.0, 1.0, 1.0, 1.0, 1.0, 1.0, 1.0, 1.0, 1.0, 1.0, 1.0, 1.0, 1.0, 1.0, 1.0, 1.0, 1.0, 1.0, 1.0, 1.0, 1.0, 1.0, 1.0, 1.0, 1.0, 1.0, 1.0, 1.0, 1.0, 1.0, 1.0, 1.0, 1.0, 1.0, 1.0, 1.0, 1.0, 1.0, 1.0, 1.0, 1.0, 1.0, 1.0, 1.0, 1.0, 1.0, 1.0, 1.0, 1.0, 1.0, 1.0, 1.0, 1.0, 1.0, 1.0, 1.0, 1.0, 1.0, 1.0, 1.0, 1.0, 1.0, 1.0, 1.0, 1.0, 1.0, 1.0, 1.0, 1.0, 1.0, 1.0, 1.0, 1.0, 1.0, 1.0, 1.0, 1.0, 1.0, 1.0, 1.0, 1.0, 1.0, 1.0, 1.0, 1.0, 1.0, 1.0, 1.0, 1.0, 1.0, 1.0, 1.0, 1.0, 1.0, 1.0, 1.0, 1.0, 1.0, 1.0, 1.0, 1.0, 1.0, 1.0, 1.0, 1.0, 1.0, 1.0, 1.0, 1.0, 1.0, 1.0, 1.0, 1.0, 1.0, 1.0, 1.0, 1.0, 1.0, 1.0, 1.0, 1.0, 1.0, 1.0, 1.0, 1.0, 1.0, 1.0, 1.0, 1.0, 1.0, 1.0, 1.0, 1.0, 1.0, 1.0, 1.0, 1.0, 1.0, 1.0, 1.0, 1.0, 1.0, 1.0, 1.0, 1.0, 1.0, 1.0, 1.0, 1.0, 1.0, 1.0, 1.0, 1.0, 1.0, 1.0, 1.0, 1.0, 1.0, 1.0, 1.0, 1.0, 1.0, 1.0, 1.0, 1.0, 1.0, 1.0, 1.0, 1.0, 1.0, 1.0, 1.0, 1.0, 1.0, 1.0, 1.0, 1.0, 1.0, 1.0, 1.0])
me_cube_010.materials.append(mat_pants_001)
me_cube_010.use_remesh_preserve_volume = False
me_cube_010.use_remesh_preserve_attributes = False
me_cube_010.use_mirror_vertex_groups = False
me_cube_010.update()
me_cube_011 = bpy.data.meshes.new('Cube.011')
me_cube_011.from_pydata([(0.1744, -0.002154, 0.09463), (0.1749, -0.02802, 0.1014), (0.1456, 0.02637, 0.09978), (0.1214, 0.02544, 0.09673), (0.1442, -0.03792, 0.1032), (0.1222, -0.03447, 0.1024), (0.1148, -0.002308, 0.09537), (0.1685, 0.02196, 0.09777), (0.1676, -0.06582, 0.04918), (0.1338, -0.06674, 0.0465), (0.1133, -0.0565, 0.0492), (0.1094, -0.008212, 0.05939), (0.2203, 0.1023, -0.0135), (0.239, 0.1671, -0.01287), (0.2456, 0.1735, -0.008958), (0.243, 0.1724, -0.002194), (0.1817, -0.02312, 0.05791), (0.1699, -0.06439, -0.007826), (0.1685, -0.05792, -0.01804), (0.1428, -0.05453, -0.01842), (0.1213, -0.05746, -0.007726), (0.1255, -0.05049, -0.01816), (0.1218, -0.009975, -0.01664), (0.1535, 0.1202, 0.006266), (0.175, 0.184, -0.002192), (0.1733, 0.186, -0.008971), (0.1755, 0.1784, -0.01292), (0.2082, 0.1756, -0.01324), (0.2101, 0.1817, -0.002222), (0.1855, -0.02168, -0.01668), (0.2027, 0.02893, -0.01151), (0.2258, 0.1067, 0.006403), (0.1833, 0.0221, 0.06073), (0.1561, 0.1144, -0.01335), (0.1335, 0.04203, -0.01145), (0.1273, 0.0338, 0.05972), (0.1539, 0.03063, 0.07375), (0.1681, 0.03574, -0.0118), (0.1246, 0.04365, -0.002498), (0.2116, 0.02767, -0.002497), (0.1537, -0.01578, -0.01737), (0.1895, 0.1141, 0.008971), (0.1876, 0.1073, -0.01401), (0.212, 0.1881, -0.00924), (0.1398, -0.0651, -0.007502), (0.1136, -0.009247, -0.006369), (0.1934, -0.02378, -0.006366), (0.2289, 0.1047, -0.008414), (0.1495, 0.1189, -0.008346)], [], [(1, 8, 16, 0), (4, 9, 8, 1), (5, 10, 9, 4), (6, 11, 10, 5), (46, 16, 8, 17), (44, 9, 10, 20), (48, 23, 24, 25), (43, 28, 15, 14), (42, 33, 26, 27), (41, 31, 15, 28), (3, 35, 11, 6), (40, 22, 34, 37), (45, 11, 35, 38), (47, 31, 32, 39), (29, 40, 37, 30), (2, 36, 35, 3), (23, 41, 28, 24), (12, 42, 27, 13), (25, 24, 28, 43), (17, 8, 9, 44), (7, 32, 36, 2), (18, 19, 40, 29), (20, 10, 11, 45), (19, 21, 22, 40), (0, 16, 32, 7), (39, 32, 16, 46), (30, 39, 46, 29), (21, 20, 45, 22), (18, 17, 44, 19), (26, 25, 43, 27), (12, 47, 39, 30), (22, 45, 38, 34), (27, 43, 14, 13), (33, 48, 25, 26), (19, 44, 20, 21), (29, 46, 17, 18), (34, 38, 48, 33), (13, 14, 47, 12), (30, 37, 42, 12), (35, 36, 41, 23), (14, 15, 31, 47), (36, 32, 31, 41), (37, 34, 33, 42), (38, 35, 23, 48), (0, 7, 2, 3, 6, 5, 4, 1)])
me_cube_011.polygons.foreach_set('use_smooth', [True] * 45)
me_cube_011.materials.append(mat_boots)
me_cube_011.use_remesh_preserve_volume = False
me_cube_011.use_remesh_preserve_attributes = False
me_cube_011.use_mirror_vertex_groups = False
me_cube_011.update()
me_cube_007 = bpy.data.meshes.new('Cube.007')
me_cube_007.from_pydata([(0.1452, 0.03413, 1.14), (0.1456, -0.04288, 1.146), (0.0, 0.07904, 1.176), (0.0, 0.0226, 1.208), (0.115, 0.07738, 0.8194), (0.1136, 0.07413, 0.8766), (0.1119, 0.08467, 0.9334), (0.1381, 0.02176, 1.063), (0.1238, -0.00145, 0.8259), (0.1178, -0.004795, 0.8696), (0.1078, 0.004046, 0.9501), (0.1361, -0.03849, 1.062), (0.0, 0.1092, 0.816), (0.0, 0.1128, 0.8698), (0.0, 0.1107, 0.9313), (0.0, 0.1206, 1.021), (0.0, -0.03867, 1.086), (0.0, -0.01866, 0.9712), (0.0, -0.01682, 0.8757), (0.0, -0.01412, 0.8369), (0.08761, 0.06574, 1.164), (0.08035, -0.004914, 1.182), (0.07508, -0.02198, 0.8343), (0.07061, -0.02276, 0.8745), (0.08142, -0.02661, 0.9509), (0.1003, -0.05561, 1.08), (0.07886, 0.1063, 1.05), (0.08892, 0.1077, 0.9309), (0.09039, 0.1024, 0.8704), (0.08046, 0.1014, 0.8165), (0.0, -0.02269, 0.775), (0.1189, 0.07308, 0.7617), (0.1265, -0.002352, 0.7775), (0.0, 0.09129, 0.7382), (0.07785, -0.03968, 0.7725), (0.06885, 0.09222, 0.732), (0.1174, 0.04882, 1.152), (0.1135, -0.03471, 1.17), (0.1092, -0.01153, 0.8271), (0.1038, -0.01317, 0.8683), (0.1006, -0.009516, 0.9477), (0.1204, -0.04806, 1.067), (0.119, 0.05386, 1.05), (0.1031, 0.09914, 0.9319), (0.1041, 0.08519, 0.8749), (0.1034, 0.08697, 0.8186), (0.09881, 0.08363, 0.7477), (0.1046, -0.02058, 0.7704), (0.1435, -8.575e-05, 1.154), (0.1224, 0.03787, 0.8228), (0.1197, 0.03614, 0.8689), (0.114, 0.04172, 0.9484), (0.1335, 0.001681, 1.05), (0.07472, 0.02898, 1.171), (0.1245, 0.03522, 0.7713), (0.1085, 0.00922, 1.166), (0.1416, 0.04524, 1.101), (0.1453, -0.05743, 1.105), (0.0, 0.1041, 1.133), (0.0, -0.01534, 1.16), (0.07106, 0.1098, 1.099), (0.08024, -0.04517, 1.159), (0.1145, -0.05582, 1.135), (0.1157, 0.06539, 1.118), (0.2313, -0.005817, 0.9726), (0.2357, 0.04075, 0.9852), (0.2726, -0.05137, 1.058), (0.2552, -0.05875, 1.025), (0.2405, -0.05509, 0.9905), (0.2855, -0.006118, 1.066), (0.2688, 0.03479, 1.052), (0.2496, 0.04267, 1.019), (0.1591, 0.0001809, 1.03), (0.1841, -0.05575, 1.121), (0.1866, -0.003337, 1.137), (0.1699, 0.05296, 1.077), (0.1644, 0.05107, 1.04), (0.1742, -0.06505, 1.081), (0.1633, -0.05716, 1.044), (0.1798, 0.04341, 1.115), (0.112, 0.04436, 1.028), (0.1125, -0.01245, 1.028), (0.0, 0.1098, 1.004), (0.0, -0.024, 1.036), (0.08586, 0.09068, 0.9984), (0.0926, -0.0386, 1.029), (0.1078, -0.02481, 1.024), (0.101, 0.06795, 1.016), (0.1135, 0.01518, 1.023), (0.1014, 0.08564, 1.022), (0.0864, 0.09986, 1.126), (0.03675, 0.1183, 1.05), (0.03743, 0.1138, 1.102)], [], [(61, 21, 3, 59), (34, 22, 19, 30), (22, 23, 18, 19), (23, 24, 17, 18), (85, 25, 16, 83), (60, 26, 91, 92), (84, 27, 14, 82), (27, 28, 13, 14), (28, 29, 12, 13), (54, 49, 8, 32), (49, 50, 9, 8), (50, 51, 10, 9), (88, 52, 11, 81), (44, 45, 29, 28), (43, 44, 28, 27), (87, 43, 27, 84), (63, 42, 89, 90), (86, 41, 25, 85), (39, 40, 24, 23), (38, 39, 23, 22), (47, 38, 22, 34), (55, 53, 21, 37), (62, 37, 21, 61), (45, 46, 35, 29), (29, 35, 33, 12), (4, 31, 46, 45), (57, 1, 37, 62), (48, 55, 37, 1), (32, 8, 38, 47), (8, 9, 39, 38), (9, 10, 40, 39), (81, 11, 41, 86), (56, 7, 42, 63), (80, 6, 43, 87), (6, 5, 44, 43), (5, 4, 45, 44), (0, 36, 55, 48), (36, 20, 53, 55), (80, 7, 52, 88), (5, 6, 51, 50), (4, 5, 50, 49), (31, 4, 49, 54), (0, 56, 63, 36), (11, 57, 62, 41), (41, 62, 61, 25), (36, 63, 90, 20), (20, 90, 58, 2), (25, 61, 59, 16), (78, 72, 64, 68), (79, 74, 69, 70), (76, 75, 71, 65), (75, 79, 70, 71), (73, 77, 67, 66), (72, 76, 65, 64), (77, 78, 68, 67), (74, 73, 66, 69), (48, 1, 73, 74), (57, 11, 78, 77), (52, 7, 76, 72), (1, 57, 77, 73), (56, 0, 79, 75), (7, 56, 75, 76), (0, 48, 74, 79), (11, 52, 72, 78), (6, 80, 88, 51), (7, 80, 87, 42), (10, 81, 86, 40), (40, 86, 85, 24), (42, 87, 84, 89), (51, 88, 81, 10), (89, 84, 82, 15), (24, 85, 83, 17), (91, 26, 89, 15), (92, 91, 15, 58), (26, 60, 90, 89), (60, 92, 58, 90)])
me_cube_007.polygons.foreach_set('use_smooth', [True] * 76)
me_cube_007.materials.append(mat_shirt)
me_cube_007.use_remesh_preserve_volume = False
me_cube_007.use_remesh_preserve_attributes = False
me_cube_007.use_mirror_vertex_groups = False
me_cube_007.use_paint_bone_selection = False
me_cube_007.use_paint_mask = True
me_cube_007.update()
me_cube_004 = bpy.data.meshes.new('Cube.004')
me_cube_004.from_pydata([(0.06504, 0.0212, 1.334), (0.07133, 0.05973, 1.336), (0.04997, 0.02308, 1.365), (0.04809, -0.0114, 1.332), (0.07133, 0.02075, 1.296), (0.02371, 0.1358, 1.333), (0.0, 0.1422, 1.335), (0.02246, 0.1251, 1.36), (0.04743, 0.1198, 1.33), (0.02502, 0.09792, 1.381), (0.02708, 0.06057, 1.39), (0.04997, 0.09498, 1.362), (0.0, 0.09997, 1.388), (0.02502, 0.02102, 1.384), (0.02246, -0.01267, 1.365), (0.0, 0.01897, 1.391), (0.03141, -0.01316, 1.266), (0.05335, 0.002604, 1.264), (0.02587, -0.02753, 1.299), (0.0, -0.01521, 1.264), (0.03241, 0.01964, 1.219), (0.0233, -0.02739, 1.335), (0.0, -0.03276, 1.338), (0.06797, 0.02918, 1.262), (0.07491, 0.06265, 1.263), (0.06449, 0.09435, 1.333), (0.06938, 0.09527, 1.295), (0.04077, 0.1151, 1.351), (0.05421, 0.06035, 1.368), (0.0408, -0.002124, 1.355), (0.05224, -0.01165, 1.297), (0.04089, 0.01955, 1.235), (0.0, 0.01984, 1.219), (0.0, 0.1291, 1.364), (0.0, -0.01683, 1.369), (0.0, 0.06057, 1.398), (0.0, -0.03292, 1.3), (0.07844, 0.06025, 1.296), (0.0, -0.04548, 1.16), (0.01115, -0.02087, 1.16), (0.0, -0.01312, 1.161), (0.0, 0.001525, 1.225), (0.01443, 0.1392, 1.336), (0.01997, 0.0991, 1.392), (0.01297, 0.01789, 1.391), (0.01527, -0.03516, 1.262), (0.01315, -0.03961, 1.336), (0.01279, -0.02406, 1.225), (0.02191, 0.1273, 1.376), (0.01145, -0.0262, 1.367), (0.01681, 0.06072, 1.399), (0.01265, -0.0411, 1.298), (0.007904, -0.0305, 1.197), (0.007424, -0.03151, 1.192), (0.01115, -0.02087, 1.16), (0.0, -0.01312, 1.161), (0.0, -0.04548, 1.16), (0.009102, -0.0351, 1.186), (0.01115, -0.02087, 1.16), (0.0, -0.01312, 1.161), (0.0, -0.04548, 1.16), (0.008516, -0.05199, 1.12), (0.01115, -0.02087, 1.16), (0.0, -0.01312, 1.161), (0.0, -0.04548, 1.16), (0.01742, -0.03418, 1.167), (0.0, -0.04861, 1.171), (0.01102, -0.04364, 1.17), (0.0, -0.0202, 1.164)], [(32, 41)], [(0, 4, 37, 1), (0, 1, 28, 2), (0, 2, 29, 3), (0, 3, 30, 4), (42, 6, 33, 48), (5, 7, 27, 8), (43, 12, 35, 50), (9, 10, 28, 11), (9, 11, 27, 7), (43, 48, 33, 12), (44, 15, 34, 49), (13, 14, 29, 2), (13, 2, 28, 10), (44, 50, 35, 15), (16, 20, 31, 17), (16, 17, 30, 18), (45, 51, 36, 19), (45, 19, 32, 47), (21, 18, 30, 3), (21, 3, 29, 14), (46, 49, 34, 22), (46, 22, 36, 51), (23, 24, 37, 4), (23, 4, 30, 17), (17, 31, 23), (25, 8, 27, 11), (25, 11, 28, 1), (25, 1, 37, 26), (47, 32, 38, 52), (20, 39, 40, 41), (39, 52, 53, 54), (20, 47, 52, 39), (21, 46, 51, 18), (21, 14, 49, 46), (16, 45, 47, 20), (16, 18, 51, 45), (13, 10, 50, 44), (13, 44, 49, 14), (9, 7, 48, 43), (9, 43, 50, 10), (5, 42, 48, 7), (55, 54, 58, 59), (40, 39, 54, 55), (52, 38, 56, 53), (67, 66, 64, 61), (54, 53, 57, 58), (53, 56, 60, 57), (61, 64, 63, 62), (68, 65, 62, 63), (65, 67, 61, 62), (58, 57, 67, 65), (59, 58, 65, 68), (57, 60, 66, 67)])
me_cube_004.polygons.foreach_set('use_smooth', [True] * 53)
me_cube_004.materials.append(mat_beard)
me_cube_004.use_remesh_preserve_volume = False
me_cube_004.use_remesh_preserve_attributes = False
me_cube_004.use_mirror_vertex_groups = False
me_cube_004.update()
me_cube_003 = bpy.data.meshes.new('Cube.003')
me_cube_003.from_pydata([(0.06504, 0.0212, 1.334), (0.07133, 0.05973, 1.336), (0.04997, 0.02308, 1.365), (0.04809, -0.0114, 1.332), (0.07133, 0.02075, 1.296), (0.02371, 0.1358, 1.333), (0.0, 0.1422, 1.335), (0.02246, 0.1251, 1.36), (0.04743, 0.1198, 1.33), (0.02502, 0.09792, 1.381), (0.02708, 0.06057, 1.39), (0.04997, 0.09498, 1.362), (0.0, 0.09997, 1.388), (0.02502, 0.02102, 1.384), (0.02246, -0.01267, 1.365), (0.0, 0.01897, 1.391), (0.03141, -0.01316, 1.266), (0.05335, 0.002604, 1.264), (0.02587, -0.02753, 1.299), (0.0, -0.01521, 1.264), (0.03241, 0.01964, 1.219), (0.0233, -0.02739, 1.335), (0.0, -0.03276, 1.338), (0.06797, 0.02918, 1.262), (0.07491, 0.06265, 1.263), (0.06449, 0.09435, 1.333), (0.06938, 0.09527, 1.295), (0.04077, 0.1151, 1.351), (0.05421, 0.06035, 1.368), (0.0408, -0.002124, 1.355), (0.05224, -0.01165, 1.297), (0.04089, 0.01955, 1.235), (0.0, 0.01984, 1.219), (0.0, 0.1291, 1.364), (0.0, -0.01683, 1.369), (0.0, 0.06057, 1.398), (0.0, -0.03292, 1.3), (0.07844, 0.06025, 1.296)], [], [(0, 4, 37, 1), (0, 1, 28, 2), (0, 2, 29, 3), (0, 3, 30, 4), (5, 6, 33, 7), (5, 7, 27, 8), (9, 12, 35, 10), (9, 10, 28, 11), (9, 11, 27, 7), (9, 7, 33, 12), (13, 15, 34, 14), (13, 14, 29, 2), (13, 2, 28, 10), (13, 10, 35, 15), (16, 20, 31, 17), (16, 17, 30, 18), (16, 18, 36, 19), (16, 19, 32, 20), (21, 18, 30, 3), (21, 3, 29, 14), (21, 14, 34, 22), (21, 22, 36, 18), (23, 24, 37, 4), (23, 4, 30, 17), (17, 31, 23), (25, 8, 27, 11), (25, 11, 28, 1), (25, 1, 37, 26)])
me_cube_003.polygons.foreach_set('use_smooth', [True] * 28)
me_cube_003.materials.append(mat_beard)
me_cube_003.use_remesh_preserve_volume = False
me_cube_003.use_remesh_preserve_attributes = False
me_cube_003.use_mirror_vertex_groups = False
me_cube_003.update()
me_cube_002 = bpy.data.meshes.new('Cube.002')
me_cube_002.from_pydata([(0.06504, 0.0212, 1.334), (0.07133, 0.05973, 1.336), (0.04997, 0.02308, 1.365), (0.04809, -0.0114, 1.332), (0.07133, 0.02075, 1.296), (0.02371, 0.1358, 1.333), (0.0, 0.1422, 1.335), (0.02246, 0.1251, 1.36), (0.04743, 0.1198, 1.33), (0.02502, 0.09792, 1.381), (0.02708, 0.06057, 1.39), (0.04997, 0.09498, 1.362), (0.0, 0.09997, 1.388), (0.02502, 0.02102, 1.384), (0.02246, -0.01267, 1.365), (0.0, 0.01897, 1.391), (0.03141, -0.01316, 1.266), (0.05335, 0.002604, 1.264), (0.02587, -0.02753, 1.299), (0.0, -0.01521, 1.264), (0.03241, 0.01964, 1.219), (0.0233, -0.02739, 1.335), (0.0, -0.03276, 1.338), (0.06797, 0.02918, 1.262), (0.07491, 0.06265, 1.263), (0.06449, 0.09435, 1.333), (0.06938, 0.09527, 1.295), (0.04077, 0.1151, 1.351), (0.05421, 0.06035, 1.368), (0.0408, -0.002124, 1.355), (0.05224, -0.01165, 1.297), (0.04089, 0.01955, 1.235), (0.0, 0.01984, 1.219), (0.0, 0.1291, 1.364), (0.0, -0.01683, 1.369), (0.0, 0.06057, 1.398), (0.0, -0.03292, 1.3), (0.07844, 0.06025, 1.296)], [], [(0, 4, 37, 1), (0, 1, 28, 2), (0, 2, 29, 3), (0, 3, 30, 4), (5, 6, 33, 7), (5, 7, 27, 8), (9, 12, 35, 10), (9, 10, 28, 11), (9, 11, 27, 7), (9, 7, 33, 12), (13, 15, 34, 14), (13, 14, 29, 2), (13, 2, 28, 10), (13, 10, 35, 15), (16, 20, 31, 17), (16, 17, 30, 18), (16, 18, 36, 19), (16, 19, 32, 20), (21, 18, 30, 3), (21, 3, 29, 14), (21, 14, 34, 22), (21, 22, 36, 18), (23, 24, 37, 4), (23, 4, 30, 17), (17, 31, 23), (25, 8, 27, 11), (25, 11, 28, 1), (25, 1, 37, 26)])
me_cube_002.polygons.foreach_set('use_smooth', [True] * 28)
me_cube_002.materials.append(mat_beard)
me_cube_002.use_remesh_preserve_volume = False
me_cube_002.use_remesh_preserve_attributes = False
me_cube_002.use_mirror_vertex_groups = False
me_cube_002.update()
me_cube_001 = bpy.data.meshes.new('Cube.001')
me_cube_001.from_pydata([(0.06504, 0.0212, 1.334), (0.07133, 0.05973, 1.336), (0.04997, 0.02308, 1.365), (0.04809, -0.0114, 1.332), (0.07133, 0.02075, 1.296), (0.02371, 0.1358, 1.333), (0.0, 0.1422, 1.335), (0.02246, 0.1251, 1.36), (0.04743, 0.1198, 1.33), (0.02502, 0.09792, 1.381), (0.02708, 0.06057, 1.39), (0.04997, 0.09498, 1.362), (0.0, 0.09997, 1.388), (0.02502, 0.02102, 1.384), (0.02246, -0.01267, 1.365), (0.0, 0.01897, 1.391), (0.03141, -0.01316, 1.266), (0.05335, 0.002604, 1.264), (0.02587, -0.02753, 1.299), (0.0, -0.01521, 1.264), (0.03241, 0.01964, 1.219), (0.0233, -0.02739, 1.335), (0.0, -0.03276, 1.338), (0.06797, 0.02918, 1.262), (0.07491, 0.06265, 1.263), (0.0468, 0.03363, 1.23), (0.06449, 0.09435, 1.333), (0.06938, 0.09527, 1.295), (0.04077, 0.1151, 1.351), (0.05421, 0.06035, 1.368), (0.0408, -0.002124, 1.355), (0.05224, -0.01165, 1.297), (0.04089, 0.01955, 1.235), (0.0, 0.01984, 1.219), (0.0, 0.1291, 1.364), (0.0, -0.01683, 1.369), (0.0, 0.06057, 1.398), (0.0, -0.03292, 1.3), (0.07844, 0.06025, 1.296), (0.03018, 0.005366, 1.166), (0.0, 0.005567, 1.166), (0.03241, 0.01964, 1.219), (0.04089, 0.01955, 1.235), (0.0468, 0.03363, 1.23)], [], [(0, 4, 38, 1), (0, 1, 29, 2), (0, 2, 30, 3), (0, 3, 31, 4), (5, 6, 34, 7), (5, 7, 28, 8), (9, 12, 36, 10), (9, 10, 29, 11), (9, 11, 28, 7), (9, 7, 34, 12), (13, 15, 35, 14), (13, 14, 30, 2), (13, 2, 29, 10), (13, 10, 36, 15), (16, 20, 32, 17), (16, 17, 31, 18), (16, 18, 37, 19), (16, 19, 33, 20), (21, 18, 31, 3), (21, 3, 30, 14), (21, 14, 35, 22), (21, 22, 37, 18), (23, 24, 38, 4), (23, 4, 31, 17), (23, 17, 32, 25), (26, 8, 28, 11), (26, 11, 29, 1), (26, 1, 38, 27), (20, 33, 40, 39), (25, 32, 42, 43), (32, 20, 41, 42), (20, 39, 41)])
me_cube_001.polygons.foreach_set('use_smooth', [True] * 32)
me_cube_001.materials.append(mat_beard)
me_cube_001.use_remesh_preserve_volume = False
me_cube_001.use_remesh_preserve_attributes = False
me_cube_001.use_mirror_vertex_groups = False
me_cube_001.update()
me_cube_006 = bpy.data.meshes.new('Cube.006')
me_cube_006.from_pydata([(0.02371, 0.1358, 1.333), (0.07844, 0.06025, 1.296), (0.06504, 0.0212, 1.334), (0.07133, 0.05973, 1.336), (0.04997, 0.02308, 1.365), (0.04809, -0.0114, 1.332), (0.07133, 0.02075, 1.296), (0.0, 0.1422, 1.335), (0.02246, 0.1251, 1.36), (0.04743, 0.1198, 1.33), (0.02502, 0.09792, 1.381), (0.02708, 0.06057, 1.39), (0.04997, 0.09498, 1.362), (0.0, 0.09997, 1.388), (0.02502, 0.02102, 1.384), (0.02246, -0.01267, 1.365), (0.0, 0.01897, 1.391), (0.02587, -0.02753, 1.299), (0.0233, -0.02739, 1.335), (0.0, -0.03276, 1.338), (0.06449, 0.09435, 1.333), (0.04077, 0.1151, 1.351), (0.05421, 0.06035, 1.368), (0.0408, -0.002124, 1.355), (0.05224, -0.01165, 1.297), (0.0, 0.1291, 1.364), (0.0, -0.01683, 1.369), (0.0, 0.06057, 1.398), (0.0, -0.03292, 1.3)], [], [(2, 6, 1, 3), (2, 3, 22, 4), (2, 4, 23, 5), (2, 5, 24, 6), (0, 7, 25, 8), (0, 8, 21, 9), (10, 13, 27, 11), (10, 11, 22, 12), (10, 12, 21, 8), (10, 8, 25, 13), (14, 16, 26, 15), (14, 15, 23, 4), (14, 4, 22, 11), (14, 11, 27, 16), (18, 17, 24, 5), (18, 5, 23, 15), (18, 15, 26, 19), (18, 19, 28, 17), (20, 9, 21, 12), (20, 12, 22, 3)])
me_cube_006.polygons.foreach_set('use_smooth', [True] * 20)
me_cube_006.materials.append(mat_hlemet)
me_cube_006.use_remesh_preserve_volume = False
me_cube_006.use_remesh_preserve_attributes = False
me_cube_006.use_mirror_vertex_groups = False
me_cube_006.update()
arm_armature = bpy.data.armatures.new('Armature')  # bones are not reproduced

# ---- objects
ob_cube = bpy.data.objects.new('Cube', me_cube)
ob_cube_005 = bpy.data.objects.new('Cube.005', me_cube_010)
ob_cube_006 = bpy.data.objects.new('Cube.006', me_cube_011)
ob_cube_001 = bpy.data.objects.new('Cube.001', me_cube_007)
ob_cube_007 = bpy.data.objects.new('Cube.007', me_cube_004)
ob_cube_004 = bpy.data.objects.new('Cube.004', me_cube_003)
ob_cube_003 = bpy.data.objects.new('Cube.003', me_cube_002)
ob_cube_002 = bpy.data.objects.new('Cube.002', me_cube_001)
ob_armature = bpy.data.objects.new('Armature', arm_armature)
ob_cube_009 = bpy.data.objects.new('Cube.009', me_cube_006)

# ---- transforms, parenting, visibility, modifiers, constraints
ob_cube.parent = ob_armature
ob_cube.location = (0.0, 0.0, 0.0)
ob_cube.rotation_euler = (0.0, -0.0, -3.142)
ob_cube.lock_rotations_4d = False
ob_cube.empty_display_type = 'ARROWS'
ob_cube.lineart.crease_threshold = 0.0
_vg = ob_cube.vertex_groups.new(name='Hips')
for _i, _w in zip([64, 65, 68, 69, 72, 73, 74, 76, 77, 78, 80, 81, 82, 83, 85, 86, 87, 88, 89, 92, 93, 94, 96, 97, 98, 99, 105, 106, 107, 108, 109, 110, 115, 117, 118, 127, 128, 131, 132, 133, 136, 137, 138, 139, 140, 143, 144, 149, 151, 152, 153, 154, 156, 159, 163, 173, 227, 229, 232, 266, 269, 270, 273, 356, 357], [0.04976, 0.09487, 0.3475, 0.7313, 0.1421, 0.08873, 0.05575, 0.3158, 0.1212, 0.01652, 0.373, 0.1766, 0.08391, 0.00691, 0.003381, 0.1543, 0.7007, 0.219, 0.6036, 0.6327, 0.136, 0.0107, 0.001446, 0.07158, 0.15, 0.334, 0.7657, 0.1148, 0.1802, 0.5069, 0.6634, 0.4618, 0.002412, 0.0968, 0.221, 0.08218, 0.2264, 0.4304, 0.1484, 0.02201, 0.06269, 0.1185, 0.2385, 0.2039, 0.2875, 0.07774, 0.001831, 0.03568, 0.801, 0.09948, 0.07641, 0.02544, 0.7038, 0.086, 0.2194, 0.0007122, 0.03005, 0.01744, 0.005325, 0.06416, 0.01348, 0.008283, 0.05438, 0.003768, 0.001238]): _vg.add([_i], _w, 'REPLACE')
_vg = ob_cube.vertex_groups.new(name='Spine')
for _i, _w in zip([64, 65, 68, 72, 73, 74, 75, 76, 77, 78, 80, 81, 82, 83, 85, 86, 87, 92, 93, 94, 95, 96, 97, 98, 99, 105, 106, 107, 108, 109, 110, 127, 131, 132, 133, 134, 135, 136, 137, 138, 139, 140, 149, 152, 153, 154, 155, 159, 169, 171, 173, 176, 225, 226, 227, 228, 229, 230, 231, 232, 233, 354, 355, 356, 357], [0.06723, 0.0358, 0.01296, 0.5026, 0.5994, 0.5511, 0.09876, 0.2812, 0.4984, 0.1369, 0.4537, 0.6257, 0.6088, 0.4143, 0.1273, 0.7337, 0.183, 0.2022, 0.6739, 0.1411, 0.009054, 0.3176, 0.6113, 0.6347, 0.4779, 0.04292, 0.2218, 0.1305, 0.1562, 0.03429, 0.1286, 0.02269, 0.2423, 0.5397, 0.1442, 0.0192, 0.2604, 0.5968, 0.6123, 0.4802, 0.1725, 0.07261, 0.0533, 0.4824, 0.5504, 0.2849, 0.05414, 0.1948, 0.004299, 0.1208, 0.1942, 0.08058, 0.2298, 0.0421, 0.4274, 0.03375, 0.4072, 0.05673, 0.06172, 0.3799, 0.1201, 0.3786, 0.1222, 0.3312, 0.1947]): _vg.add([_i], _w, 'REPLACE')
_vg = ob_cube.vertex_groups.new(name='Chest')
for _i, _w in zip([1, 2, 3, 6, 8, 9, 10, 11, 13, 16, 18, 21, 22, 70, 71, 72, 73, 74, 75, 76, 77, 78, 79, 80, 81, 82, 83, 84, 85, 86, 90, 91, 92, 93, 94, 95, 96, 97, 98, 99, 100, 101, 102, 103, 129, 131, 132, 133, 134, 135, 136, 137, 138, 152, 153, 154, 155, 157, 158, 169, 171, 172, 173, 174, 175, 176, 213, 225, 226, 227, 228, 229, 230, 231, 232, 233, 354, 355, 356, 357], [0.1153, 0.0379, 0.01546, 0.05261, 0.003223, 0.07146, 0.187, 0.1768, 0.02945, 0.04972, 0.01636, 0.08968, 0.3195, 0.6537, 0.08377, 0.05022, 0.09642, 0.1972, 0.1337, 0.05182, 0.1173, 0.4526, 0.05242, 0.02533, 0.09846, 0.2148, 0.6435, 0.6086, 0.6751, 0.05617, 0.303, 0.00377, 0.004522, 0.1004, 0.6569, 0.2973, 0.7319, 0.2285, 0.09707, 0.02588, 0.3601, 0.4687, 0.01459, 0.01275, 0.01357, 0.03644, 0.1091, 0.5282, 0.1458, 0.3231, 0.1861, 0.09426, 0.03455, 0.05166, 0.1046, 0.386, 0.08457, 0.02104, 0.06383, 0.05902, 0.9309, 0.5111, 0.8113, 0.1256, 0.04127, 0.1959, 0.01357, 0.377, 0.1625, 0.5528, 0.6787, 0.5388, 0.5046, 0.2458, 0.4211, 0.3017, 0.5696, 0.789, 0.7426, 0.8348]): _vg.add([_i], _w, 'REPLACE')
_vg = ob_cube.vertex_groups.new(name='Neck')
for _i, _w in zip([1, 2, 3, 4, 5, 6, 7, 8, 9, 10, 11, 12, 13, 14, 15, 16, 17, 18, 19, 20, 21, 22, 23, 70, 71, 84, 85, 90, 91, 95, 96, 100, 101, 102, 103, 157, 158, 171, 172, 173, 174, 228, 230, 325, 326, 337, 338, 339, 340, 341, 342, 343, 348, 349, 353, 356, 357], [0.3209, 0.496, 0.07958, 0.09532, 0.07011, 0.1653, 0.5079, 0.07431, 0.1652, 0.286, 0.3972, 0.01448, 0.08622, 0.007255, 0.0729, 0.135, 0.2144, 0.1713, 0.009457, 0.01191, 0.1688, 0.3627, 0.02033, 0.1703, 0.8451, 0.1604, 0.003291, 0.05115, 0.06865, 0.01713, 0.004606, 0.2365, 0.3304, 0.336, 0.859, 0.07263, 0.4354, 0.06027, 0.3125, 0.0127, 0.05785, 0.08243, 0.000142, 0.01233, 0.0327, 0.171, 0.1237, 0.07867, 0.2226, 0.0291, 0.04251, 0.2094, 0.05956, 0.8387, 0.09681, 0.0103, 0.03071]): _vg.add([_i], _w, 'REPLACE')
_vg = ob_cube.vertex_groups.new(name='Head')
for _i, _w in zip([0, 1, 2, 3, 4, 5, 6, 7, 8, 9, 10, 11, 12, 13, 14, 15, 16, 17, 18, 19, 20, 21, 22, 23, 70, 90, 91, 96, 100, 101, 102, 103, 158, 171, 173, 322, 323, 324, 325, 326, 327, 328, 329, 330, 331, 332, 333, 334, 335, 336, 337, 338, 339, 340, 341, 342, 343, 344, 345, 346, 347, 348, 349, 350, 351, 352, 353, 356, 357], [0.9756, 0.4951, 0.2549, 0.8692, 0.866, 0.8902, 0.7388, 0.2821, 0.8804, 0.7271, 0.471, 0.2856, 0.9474, 0.8548, 0.9559, 0.8898, 0.7829, 0.703, 0.7316, 0.9527, 0.9548, 0.7061, 0.2524, 0.9419, 0.07081, 0.00397, 0.00152, 5.274e-05, 0.1219, 0.1367, 0.09655, 0.05981, 0.1223, 0.0006901, 0.0001454, 0.9738, 0.9802, 0.9859, 0.9616, 0.9438, 0.9732, 0.9877, 0.9773, 0.995, 0.9964, 0.9901, 0.9962, 0.9904, 0.9771, 0.9905, 0.8027, 0.8402, 0.9085, 0.7541, 0.9536, 0.9467, 0.6924, 0.9803, 0.9865, 0.9911, 0.9772, 0.9259, 0.1124, 0.9875, 0.9754, 0.9985, 0.8905, 0.0001179, 0.0003516]): _vg.add([_i], _w, 'REPLACE')
_vg = ob_cube.vertex_groups.new(name='Shoulder.L')
for _i, _w in zip([74, 78, 93, 94, 97, 133, 136, 154, 186, 194, 199, 200, 225, 242, 244, 246, 249], [0.0, 0.0, 0.0, 0.0, 0.0, 0.0, 0.0, 0.0, 0.0, 0.0, 0.0, 0.0, 0.0, 0.0, 0.0, 0.0, 0.0]): _vg.add([_i], _w, 'REPLACE')
_vg = ob_cube.vertex_groups.new(name='UpArm.L')
_vg = ob_cube.vertex_groups.new(name='LowArm.L')
_vg = ob_cube.vertex_groups.new(name='Hand.L')
_vg = ob_cube.vertex_groups.new(name='Fingers01.L')
_vg = ob_cube.vertex_groups.new(name='Fingers02.L')
_vg = ob_cube.vertex_groups.new(name='Thumb01.L')
_vg = ob_cube.vertex_groups.new(name='Thumb02.L')
_vg = ob_cube.vertex_groups.new(name='Shoulder.R')
for _i, _w in zip([1, 2, 4, 6, 7, 9, 10, 11, 16, 17, 18, 21, 22, 66, 67, 70, 71, 72, 73, 74, 75, 76, 77, 78, 79, 82, 84, 85, 87, 90, 91, 92, 93, 94, 95, 96, 97, 98, 99, 100, 101, 102, 103, 106, 107, 129, 130, 131, 132, 133, 134, 135, 136, 137, 138, 140, 150, 152, 153, 154, 155, 157, 158, 159, 168, 169, 170, 172, 173, 174, 175, 176, 180, 184, 186, 194, 195, 197, 198, 199, 200, 209, 210, 211, 212, 213, 214, 215, 216, 225, 226, 228, 230, 231, 233, 244, 338, 343, 349, 355, 356, 357], [0.06331, 0.2018, 0.01292, 0.03143, 0.191, 0.01581, 0.04576, 0.1317, 0.009807, 0.07319, 0.06199, 0.01284, 0.05179, 0.7877, 0.8268, 0.07782, 0.05106, 0.0, 0.0, 0.0, 0.4884, 0.0, 0.0, 0.0, 0.6684, 0.02249, 0.157, 0.1251, 0.0, 0.7732, 0.8698, 0.0, 0.0, 0.0, 0.6121, 0.001477, 0.0, 0.0, 0.0, 0.3319, 0.03945, 0.5309, 0.04758, 0.0, 0.0, 0.89, 0.9305, 0.0, 0.0, 0.0, 0.7395, 0.2914, 0.0, 0.0, 0.0, 0.0, 0.8318, 0.0, 0.0, 0.0, 0.5286, 0.8788, 0.3733, 0.0, 0.9429, 0.6711, 0.8122, 0.02752, 0.00405, 0.7937, 0.8955, 0.6132, 0.0, 0.0, 0.02574, 0.03773, 0.0002167, 0.0, 0.0007951, 0.02175, 0.03153, 0.1442, 0.1731, 0.1761, 0.1852, 0.1561, 0.1575, 0.1568, 0.1985, 0.0, 0.0, 0.1758, 0.0, 0.0, 0.0, 0.0, 0.01191, 0.07834, 0.01509, 0.007766, 0.0006897, 0.001785]): _vg.add([_i], _w, 'REPLACE')
_vg = ob_cube.vertex_groups.new(name='UpArm.R')
for _i, _w in zip([66, 67, 74, 75, 77, 78, 79, 96, 129, 130, 133, 134, 135, 150, 153, 154, 155, 168, 169, 170, 173, 175, 176, 178, 179, 180, 181, 182, 183, 184, 185, 186, 194, 195, 196, 197, 198, 199, 200, 209, 210, 211, 212, 213, 214, 215, 216, 225, 226, 231, 232, 233, 242, 243, 244, 245, 246, 247, 248, 249, 251, 252, 253, 254, 255, 256, 355, 356, 357], [0.1801, 0.1595, 0.02097, 0.2481, 0.009285, 0.09102, 0.2519, 0.0007088, 0.04228, 0.01899, 0.04231, 0.05835, 0.0806, 0.1556, 0.02208, 0.1025, 0.3045, 0.009662, 0.2286, 0.1604, 0.001944, 0.02272, 0.08261, 0.4651, 0.398, 0.4863, 0.6366, 0.5086, 0.5268, 0.5746, 0.683, 0.8681, 0.8492, 0.9379, 0.9362, 0.8987, 0.9344, 0.9057, 0.8771, 0.7923, 0.8184, 0.8137, 0.7652, 0.7602, 0.8294, 0.8089, 0.7774, 0.1391, 0.1649, 0.05619, 0.0574, 0.1934, 0.7741, 0.8487, 1.0, 0.8303, 0.9021, 0.9279, 0.9447, 0.8112, 0.01206, 0.01799, 0.02655, 0.01185, 0.001999, 0.000741, 0.003728, 0.0003311, 0.0008567]): _vg.add([_i], _w, 'REPLACE')
_vg = ob_cube.vertex_groups.new(name='LowArm.R')
for _i, _w in zip([24, 25, 26, 27, 40, 41, 43, 44, 45, 46, 47, 61, 62, 63, 177, 178, 179, 180, 181, 182, 183, 184, 185, 186, 187, 188, 189, 190, 191, 192, 193, 194, 195, 196, 197, 198, 199, 200, 201, 202, 203, 204, 205, 206, 207, 208, 242, 243, 244, 245, 246, 247, 248, 249, 250, 251, 252, 253, 254, 255, 256, 257], [0.2977, 0.266, 0.2277, 0.2272, 0.001304, 0.05379, 0.05862, 0.1909, 0.2896, 0.3107, 0.304, 0.03348, 0.002105, 0.04163, 0.8818, 0.8649, 0.8716, 0.9092, 0.8916, 0.8888, 0.8649, 0.8817, 0.839, 0.08217, 0.87, 0.9232, 0.9008, 0.8755, 0.9046, 0.9211, 0.8545, 0.09166, 0.02171, 0.02496, 0.05967, 0.02716, 0.05293, 0.07051, 0.984, 0.9877, 0.9869, 0.9904, 0.9813, 0.9802, 0.977, 0.9831, 0.2171, 0.1462, 0.1786, 0.1757, 0.2106, 0.1474, 0.1572, 0.1981, 0.9737, 0.965, 0.9616, 0.9565, 0.9654, 0.9707, 0.9723, 0.979]): _vg.add([_i], _w, 'REPLACE')
_vg = ob_cube.vertex_groups.new(name='Hand.R')
for _i, _w in zip([24, 25, 26, 27, 32, 33, 34, 35, 36, 37, 38, 39, 40, 41, 42, 43, 44, 45, 46, 47, 52, 53, 54, 55, 57, 60, 61, 62, 63, 177, 187, 188, 189, 190, 191, 192, 193, 220, 222, 224], [0.2246, 0.5719, 0.7554, 0.7604, 0.228, 0.4365, 0.2654, 0.4634, 0.01793, 0.04657, 0.006581, 0.05762, 0.8608, 0.6462, 0.8988, 0.3087, 0.7781, 0.5469, 0.6426, 0.6827, 0.5008, 0.4994, 0.0547, 0.106, 0.02763, 0.8607, 0.6143, 0.9252, 0.8315, 0.08415, 0.1149, 0.07465, 0.09656, 0.1192, 0.07526, 0.07439, 0.08136, 0.03486, 0.01282, 0.1018]): _vg.add([_i], _w, 'REPLACE')
_vg = ob_cube.vertex_groups.new(name='Fingers01.R')
for _i, _w in zip([28, 29, 30, 31, 32, 33, 34, 35, 36, 37, 38, 39, 40, 41, 42, 43, 48, 50, 51, 52, 53, 54, 55, 56, 57, 58, 59, 60, 61, 62, 63], [0.2288, 0.2329, 0.1669, 0.1526, 0.7606, 0.5573, 0.6366, 0.4641, 0.91, 0.8199, 0.9108, 0.8226, 0.1051, 0.0944, 0.07426, 0.07349, 0.07002, 0.01525, 0.07416, 0.4969, 0.4758, 0.9383, 0.8447, 0.9745, 0.8839, 0.9708, 0.8935, 0.07944, 0.06653, 0.03398, 0.07138]): _vg.add([_i], _w, 'REPLACE')
_vg = ob_cube.vertex_groups.new(name='Fingers02.R')
for _i, _w in zip([28, 29, 30, 31, 36, 37, 38, 39, 48, 49, 50, 51, 57, 58, 59], [0.7575, 0.7517, 0.8284, 0.8435, 0.05563, 0.1199, 0.06041, 0.1094, 0.9271, 0.9776, 0.9668, 0.9227, 0.0739, 0.001947, 0.08507]): _vg.add([_i], _w, 'REPLACE')
_vg = ob_cube.vertex_groups.new(name='Thumb01.R')
for _i, _w in zip([24, 25, 34, 35, 41, 43, 45, 46, 55, 60, 61, 63, 177, 193, 217, 218, 219, 220, 222, 223, 224], [0.4599, 0.1388, 0.06785, 0.04617, 0.2015, 0.5523, 0.1456, 0.01748, 0.01381, 0.02608, 0.2666, 0.04959, 0.01111, 0.06, 0.03404, 0.9487, 0.07239, 0.874, 0.9364, 0.04096, 0.8382]): _vg.add([_i], _w, 'REPLACE')
_vg = ob_cube.vertex_groups.new(name='Thumb02.R')
for _i, _w in zip([217, 218, 219, 220, 221, 223, 224], [0.9568, 0.021, 0.9225, 0.06859, 0.9751, 0.9494, 0.03746]): _vg.add([_i], _w, 'REPLACE')
_vg = ob_cube.vertex_groups.new(name='UpLeg.L')
for _i, _w in zip([30, 31, 36, 38, 58, 68, 72, 73, 74, 76, 77, 86, 87, 92, 93, 107, 131, 132, 136, 137, 138, 151, 152, 153, 154, 156, 159, 185, 186, 194, 219, 220, 223, 224, 242, 246], [0.0, 0.0, 0.0, 0.0, 0.0, 0.0, 0.0, 0.0, 0.0, 0.0, 0.0, 0.0, 0.0, 0.0, 0.0, 0.0, 0.0, 0.0, 0.0, 0.0, 0.0, 0.0, 0.0, 0.0, 0.0, 0.0, 0.0, 0.0, 0.0, 0.0, 0.0, 0.0, 0.0, 0.0, 0.0, 0.0]): _vg.add([_i], _w, 'REPLACE')
_vg = ob_cube.vertex_groups.new(name='LowLeg.L')
_vg = ob_cube.vertex_groups.new(name='Foot.L')
_vg = ob_cube.vertex_groups.new(name='Toes.L')
_vg = ob_cube.vertex_groups.new(name='UpLeg.R')
for _i, _w in zip([24, 25, 26, 27, 28, 29, 30, 31, 33, 34, 35, 36, 37, 38, 39, 42, 43, 46, 47, 48, 49, 50, 51, 52, 53, 55, 56, 57, 59, 62, 63, 64, 65, 68, 69, 72, 73, 74, 75, 76, 77, 78, 80, 81, 82, 84, 85, 86, 87, 88, 89, 92, 93, 94, 96, 97, 98, 99, 105, 106, 107, 108, 109, 110, 111, 112, 113, 114, 115, 116, 117, 118, 119, 120, 121, 122, 127, 128, 131, 132, 136, 137, 138, 139, 140, 141, 142, 143, 144, 145, 146, 149, 151, 152, 153, 154, 155, 156, 159, 160, 161, 162, 163, 164, 165, 173, 177, 186, 187, 188, 189, 190, 193, 194, 202, 204, 207, 208, 209, 213, 217, 218, 219, 220, 221, 222, 223, 224, 225, 228, 233, 234, 235, 236, 237, 238, 239, 240, 241, 242, 244, 246, 258, 261, 262, 264, 266, 267, 268, 269, 270, 271, 272, 273, 355, 356, 357], [0.0, 0.0, 0.0, 0.0, 0.0, 0.0, 0.0, 0.0, 0.0, 0.0, 0.0, 0.0, 0.0, 0.0, 0.0, 0.0, 0.0, 0.0, 0.0, 0.0, 0.0, 0.0, 0.001262, 0.0, 0.0, 0.0, 0.0, 0.0, 0.0, 0.0, 0.0, 0.08873, 0.0, 0.0, 0.0, 0.0, 0.0, 0.0, 0.0, 0.0, 0.0, 0.001935, 0.0, 0.0, 0.0, 0.0, 0.0, 0.0, 0.02196, 0.34, 0.0, 0.0, 0.0, 0.0, 0.0003265, 0.0, 0.0, 0.0, 0.0, 0.0, 0.0, 0.07839, 0.0, 0.004571, 0.7055, 0.677, 0.7563, 0.8218, 0.9226, 0.9644, 1.0, 0.5437, 0.1068, 0.108, 0.07099, 0.05663, 0.2563, 0.0, 0.0, 0.0, 0.0, 0.0, 0.0, 0.004658, 0.0, 0.8474, 0.6833, 0.8885, 0.9597, 0.000648, 0.1084, 0.00194, 0.0, 0.0, 0.0, 0.0, 0.0, 0.3368, 0.0, 0.7512, 0.6973, 0.9588, 0.764, 0.07578, 0.08822, 0.0008956, 0.0, 0.0, 0.0, 0.0, 0.0, 0.0, 0.0, 0.0, 0.0, 0.0, 0.0, 0.0, 0.0, 0.0, 0.0, 0.0, 0.0, 0.0, 0.0, 0.0, 0.0, 0.0, 0.0, 0.0, 0.0, 0.2807, 0.2227, 0.1785, 0.2768, 0.2688, 0.1019, 0.2434, 0.2191, 0.0, 0.0, 0.0, 0.01942, 0.01966, 0.02009, 0.003412, 0.8517, 0.8864, 0.9365, 0.9278, 0.8756, 0.9609, 0.9093, 0.8873, 0.001717, 0.0001525, 0.0003946]): _vg.add([_i], _w, 'REPLACE')
_vg = ob_cube.vertex_groups.new(name='LowLeg.R')
for _i, _w in zip([104, 111, 112, 113, 114, 115, 118, 119, 120, 121, 122, 123, 124, 125, 126, 141, 142, 143, 145, 146, 147, 148, 160, 161, 164, 165, 166, 167, 234, 235, 236, 237, 238, 239, 240, 241, 258, 259, 260, 261, 262, 263, 264, 265, 266, 267, 268, 269, 270, 271, 272, 273, 274, 275, 276, 277, 278, 279, 280, 281, 282, 283, 284, 289, 290, 291, 292, 293, 294, 295, 302, 303, 305, 307, 308, 309, 310, 311, 312, 313, 317, 318, 319], [0.8088, 0.2759, 0.3168, 0.2414, 0.1703, 0.007913, 3.684e-05, 0.8885, 0.8868, 0.9261, 0.9413, 0.9698, 0.9595, 0.9579, 0.973, 0.1513, 0.3056, 0.001564, 0.9738, 0.8874, 0.9752, 0.9697, 0.2356, 0.2995, 0.921, 0.9077, 0.9705, 0.9574, 0.7153, 0.7759, 0.8193, 0.7161, 0.7259, 0.8978, 0.7541, 0.7765, 0.9537, 0.9691, 0.9773, 0.9575, 0.9573, 0.9885, 0.9617, 0.9694, 0.08282, 0.09902, 0.05643, 0.02795, 0.09365, 0.01184, 0.08316, 0.05768, 0.8078, 0.874, 0.7808, 0.923, 0.9097, 0.8745, 0.7622, 0.5498, 0.561, 0.557, 0.532, 0.5135, 0.4727, 0.4678, 0.4755, 0.479, 0.4684, 0.421, 0.2858, 0.06397, 0.1301, 0.09404, 0.1802, 0.08173, 0.06735, 0.09935, 0.0682, 0.45, 0.4877, 0.3683, 0.2779]): _vg.add([_i], _w, 'REPLACE')
_vg = ob_cube.vertex_groups.new(name='Foot.R')
for _i, _w in zip([104, 124, 125, 167, 274, 275, 276, 277, 278, 279, 280, 281, 282, 283, 284, 285, 289, 290, 291, 292, 293, 294, 295, 296, 297, 298, 299, 302, 303, 304, 305, 306, 307, 308, 309, 310, 311, 312, 313, 317, 318, 319, 320, 321], [0.181, 0.004676, 0.0182, 0.01609, 0.1843, 0.1217, 0.2114, 0.0748, 0.08747, 0.1214, 0.2272, 0.4456, 0.4349, 0.438, 0.4591, 0.07656, 0.4797, 0.5128, 0.5139, 0.5084, 0.5075, 0.5149, 0.5451, 0.1587, 0.03748, 0.03353, 0.06704, 0.6767, 0.8035, 0.07565, 0.8278, 0.4048, 0.802, 0.7752, 0.8912, 0.8227, 0.7957, 0.8022, 0.5143, 0.5002, 0.6006, 0.6871, 0.06012, 0.2712]): _vg.add([_i], _w, 'REPLACE')
_vg = ob_cube.vertex_groups.new(name='Toes.R')
for _i, _w in zip([285, 286, 287, 288, 295, 296, 297, 298, 299, 300, 301, 302, 303, 304, 305, 306, 307, 308, 309, 310, 311, 312, 313, 314, 315, 316, 318, 319, 320, 321], [0.9172, 0.9857, 0.9884, 0.9848, 0.01774, 0.8253, 0.9533, 0.9557, 0.93, 0.9986, 0.9992, 0.02488, 0.1325, 0.9135, 0.03411, 0.5827, 0.1039, 0.03894, 0.004085, 0.11, 0.1049, 0.1296, 0.02131, 0.9805, 0.9794, 0.9993, 0.01211, 0.02, 0.935, 0.716]): _vg.add([_i], _w, 'REPLACE')
_vg = ob_cube.vertex_groups.new(name='Tits')
for _i, _w in zip([75, 82, 83, 96, 155, 171, 173, 186, 194, 209, 213, 225, 226, 231, 233, 354, 355, 356, 357], [0.0, 0.0, 0.7943, 0.9177, 0.0, 0.5462, 1.0, 0.0, 0.0, 0.0, 0.0, 0.0, 0.0, 0.0, 0.0, 0.4977, 0.4479, 1.0, 1.0]): _vg.add([_i], _w, 'REPLACE')
_vg = ob_cube.vertex_groups.new(name='Tits2')
_vg.add([96, 173, 356, 357], 1.0, 'REPLACE')
_vg = ob_cube.vertex_groups.new(name='Muscle')
for _i, _w in zip([186, 194, 195, 196, 197, 198, 199, 200, 209, 210, 211, 212, 213, 214, 215, 216, 242, 243, 244, 245, 246, 247, 248, 249], [0.2876, 0.5273, 0.3955, 0.1318, 0.1318, 0.3955, 0.2636, 0.2636, 0.1324, 0.229, 0.2103, 0.1793, 0.1237, 0.1318, 0.1318, 0.1624, 0.5273, 0.1318, 0.1318, 0.2636, 0.2636, 0.2636, 0.3955, 0.2636]): _vg.add([_i], _w, 'REPLACE')
_vg = ob_cube.vertex_groups.new(name='UpArm.R.001')
for _i, _w in zip([66, 67, 79, 155, 169, 170, 178, 179, 180, 181, 182, 183, 184, 185, 186, 194, 195, 196, 197, 198, 199, 200, 209, 210, 211, 212, 213, 214, 215, 216, 242, 243, 244, 245, 246, 247, 248, 249], [0.0134, 0.1098, 0.1862, 0.03419, 0.0274, 0.1247, 0.1318, 0.2763, 0.1421, 0.1314, 0.1662, 0.2636, 0.1824, 0.1318, 1.0, 0.7553, 0.8484, 0.7906, 0.7578, 0.7945, 0.9064, 0.9369, 0.1631, 0.6647, 0.5976, 0.307, 0.3772, 0.2319, 0.1404, 0.3146, 0.3022, 0.2736, 0.09599, 0.3937, 0.376, 0.4608, 0.4713, 0.4791]): _vg.add([_i], _w, 'REPLACE')
_vg = ob_cube.vertex_groups.new(name='UpArm.L.001')
_vg = ob_cube.vertex_groups.new(name='UpArm.L.001')
_vg = ob_cube.vertex_groups.new(name='UpArm.L.002')
_m = ob_cube.modifiers.new('Mirror', 'MIRROR')
_m.use_clip = True
_m = ob_cube.modifiers.new('Armature', 'ARMATURE')
_m.object = ob_armature
_m.use_deform_preserve_volume = True
ob_cube_005.parent = ob_armature
ob_cube_005.location = (0.0, 0.0, 0.0)
ob_cube_005.rotation_euler = (0.0, -0.0, -3.142)
ob_cube_005.lock_rotations_4d = False
ob_cube_005.empty_display_type = 'ARROWS'
ob_cube_005.lineart.crease_threshold = 0.0
_vg = ob_cube_005.vertex_groups.new(name='Hips')
for _i, _w in zip([0, 1, 2, 3, 4, 5, 10, 11, 12, 13, 14, 15, 20, 22, 23, 32, 33, 36, 37, 40, 41, 46, 47, 48, 51, 55, 76, 79, 80, 83, 84, 85, 86, 87, 88, 89, 90, 91], [0.04976, 0.09487, 0.3475, 0.7313, 0.219, 0.6036, 0.7657, 0.1148, 0.1802, 0.5069, 0.6634, 0.4618, 0.002412, 0.0968, 0.221, 0.08218, 0.2264, 0.2039, 0.2875, 0.07774, 0.001831, 0.03568, 0.801, 0.7038, 0.086, 0.2194, 0.06416, 0.01348, 0.008283, 0.05438, 0.04864, 0.02488, 0.1579, 0.4123, 0.042, 0.1521, 0.4616, 0.01784]): _vg.add([_i], _w, 'REPLACE')
_vg = ob_cube_005.vertex_groups.new(name='Spine')
for _i, _w in zip([0, 1, 2, 10, 11, 12, 13, 14, 15, 32, 36, 37, 46, 51, 84, 85, 88, 91], [0.06723, 0.0358, 0.01296, 0.04292, 0.2218, 0.1305, 0.1562, 0.03429, 0.1286, 0.02269, 0.1725, 0.07261, 0.0533, 0.1948, 0.0179, 0.03361, 0.01135, 0.02665]): _vg.add([_i], _w, 'REPLACE')
_vg = ob_cube_005.vertex_groups.new(name='Chest')
_vg = ob_cube_005.vertex_groups.new(name='Neck')
_vg = ob_cube_005.vertex_groups.new(name='Head')
_vg = ob_cube_005.vertex_groups.new(name='Shoulder.L')
_vg = ob_cube_005.vertex_groups.new(name='UpArm.L')
_vg = ob_cube_005.vertex_groups.new(name='LowArm.L')
_vg = ob_cube_005.vertex_groups.new(name='Hand.L')
_vg = ob_cube_005.vertex_groups.new(name='Fingers01.L')
_vg = ob_cube_005.vertex_groups.new(name='Fingers02.L')
_vg = ob_cube_005.vertex_groups.new(name='Thumb01.L')
_vg = ob_cube_005.vertex_groups.new(name='Thumb02.L')
_vg = ob_cube_005.vertex_groups.new(name='Shoulder.R')
for _i, _w in zip([11, 12, 37, 51], [0.0, 0.0, 0.0, 0.0]): _vg.add([_i], _w, 'REPLACE')
_vg = ob_cube_005.vertex_groups.new(name='UpArm.R')
_vg = ob_cube_005.vertex_groups.new(name='LowArm.R')
_vg = ob_cube_005.vertex_groups.new(name='Hand.R')
_vg = ob_cube_005.vertex_groups.new(name='Fingers01.R')
_vg = ob_cube_005.vertex_groups.new(name='Fingers02.R')
_vg = ob_cube_005.vertex_groups.new(name='Thumb01.R')
_vg = ob_cube_005.vertex_groups.new(name='Thumb02.R')
_vg = ob_cube_005.vertex_groups.new(name='UpLeg.L')
for _i, _w in zip([2, 12, 47, 48, 51], [0.0, 0.0, 0.0, 0.0, 0.0]): _vg.add([_i], _w, 'REPLACE')
_vg = ob_cube_005.vertex_groups.new(name='LowLeg.L')
_vg = ob_cube_005.vertex_groups.new(name='Foot.L')
_vg = ob_cube_005.vertex_groups.new(name='Toes.L')
_vg = ob_cube_005.vertex_groups.new(name='UpLeg.R')
for _i, _w in zip([0, 1, 2, 3, 4, 5, 10, 11, 12, 13, 14, 15, 16, 17, 18, 19, 20, 21, 22, 23, 24, 25, 26, 27, 32, 33, 36, 37, 38, 39, 40, 41, 42, 43, 46, 47, 48, 51, 52, 53, 54, 55, 56, 57, 60, 61, 62, 63, 64, 65, 66, 67, 68, 71, 72, 74, 76, 77, 78, 79, 80, 81, 82, 83, 84, 85, 86, 87, 88, 89, 90, 91], [0.0, 0.0, 0.0, 0.0, 0.0, 0.0, 0.0, 0.0, 0.0, 0.0, 0.0, 0.0, 0.8373, 0.677, 0.7558, 0.8106, 0.7907, 0.6705, 0.3345, 0.4836, 0.1068, 0.2398, 0.07099, 0.05663, 0.0, 0.0, 0.0, 0.0, 0.7156, 0.6833, 0.8885, 0.618, 0.000648, 0.1084, 0.0, 0.0, 0.0, 0.0, 0.7512, 0.6973, 0.8224, 0.764, 0.07578, 0.08822, 0.4125, 0.2227, 0.1785, 0.2771, 0.3352, 0.1019, 0.2434, 0.2191, 0.01942, 0.01966, 0.02009, 0.003412, 0.8533, 0.8864, 0.8031, 0.6022, 0.8756, 0.8296, 0.9049, 0.9002, 0.0, 0.3227, 0.07981, 0.14, 0.0774, 0.3034, 0.3479, 0.1887]): _vg.add([_i], _w, 'REPLACE')
_vg = ob_cube_005.vertex_groups.new(name='LowLeg.R')
for _i, _w in zip([6, 7, 8, 9, 16, 17, 18, 19, 20, 23, 24, 25, 26, 27, 28, 29, 30, 31, 34, 35, 38, 39, 40, 42, 43, 44, 45, 49, 50, 52, 53, 56, 57, 58, 59, 60, 61, 62, 63, 64, 65, 66, 67, 68, 69, 70, 71, 72, 73, 74, 75, 76, 77, 78, 79, 80, 81, 82, 83, 84, 87, 89], [0.7622, 0.874, 0.8088, 0.9097, 0.2759, 0.3168, 0.2414, 0.1703, 0.007913, 3.684e-05, 0.8885, 0.8868, 0.9261, 0.9413, 0.9698, 0.9595, 0.9579, 0.973, 0.7808, 0.923, 0.1513, 0.3056, 0.001564, 0.9738, 0.8874, 0.9752, 0.9697, 0.8078, 0.8745, 0.2356, 0.2995, 0.921, 0.9077, 0.9705, 0.9574, 0.7153, 0.7759, 0.8193, 0.7161, 0.7259, 0.8978, 0.7541, 0.7765, 0.9537, 0.9691, 0.9773, 0.9575, 0.9573, 0.9885, 0.9617, 0.9694, 0.08282, 0.09902, 0.05643, 0.02795, 0.09365, 0.01184, 0.08316, 0.05768, 0.003957, 1.842e-05, 0.0007821]): _vg.add([_i], _w, 'REPLACE')
_vg = ob_cube_005.vertex_groups.new(name='Foot.R')
for _i, _w in zip([6, 7, 8, 9, 29, 30, 34, 35, 49, 50, 59], [0.2272, 0.1217, 0.181, 0.08747, 0.004676, 0.0182, 0.2114, 0.0748, 0.1843, 0.1214, 0.01609]): _vg.add([_i], _w, 'REPLACE')
_vg = ob_cube_005.vertex_groups.new(name='Toes.R')
_m = ob_cube_005.modifiers.new('Mirror', 'MIRROR')
_m.use_clip = True
_m = ob_cube_005.modifiers.new('Armature', 'ARMATURE')
_m.object = ob_armature
_m.use_deform_preserve_volume = True
_m.use_multi_modifier = True
ob_cube_006.parent = ob_armature
ob_cube_006.location = (0.0, 0.0, 0.0)
ob_cube_006.rotation_euler = (0.0, -0.0, -3.142)
ob_cube_006.lock_rotations_4d = False
ob_cube_006.empty_display_type = 'ARROWS'
ob_cube_006.lineart.crease_threshold = 0.0
_vg = ob_cube_006.vertex_groups.new(name='Hips')
_vg = ob_cube_006.vertex_groups.new(name='Spine')
_vg = ob_cube_006.vertex_groups.new(name='Chest')
_vg = ob_cube_006.vertex_groups.new(name='Neck')
_vg = ob_cube_006.vertex_groups.new(name='Head')
_vg = ob_cube_006.vertex_groups.new(name='Shoulder.L')
_vg = ob_cube_006.vertex_groups.new(name='UpArm.L')
_vg = ob_cube_006.vertex_groups.new(name='LowArm.L')
_vg = ob_cube_006.vertex_groups.new(name='Hand.L')
_vg = ob_cube_006.vertex_groups.new(name='Fingers01.L')
_vg = ob_cube_006.vertex_groups.new(name='Fingers02.L')
_vg = ob_cube_006.vertex_groups.new(name='Thumb01.L')
_vg = ob_cube_006.vertex_groups.new(name='Thumb02.L')
_vg = ob_cube_006.vertex_groups.new(name='Shoulder.R')
_vg = ob_cube_006.vertex_groups.new(name='UpArm.R')
_vg = ob_cube_006.vertex_groups.new(name='LowArm.R')
_vg = ob_cube_006.vertex_groups.new(name='Hand.R')
_vg = ob_cube_006.vertex_groups.new(name='Fingers01.R')
_vg = ob_cube_006.vertex_groups.new(name='Fingers02.R')
_vg = ob_cube_006.vertex_groups.new(name='Thumb01.R')
_vg = ob_cube_006.vertex_groups.new(name='Thumb02.R')
_vg = ob_cube_006.vertex_groups.new(name='UpLeg.L')
_vg = ob_cube_006.vertex_groups.new(name='LowLeg.L')
_vg = ob_cube_006.vertex_groups.new(name='Foot.L')
_vg = ob_cube_006.vertex_groups.new(name='Toes.L')
_vg = ob_cube_006.vertex_groups.new(name='UpLeg.R')
_vg = ob_cube_006.vertex_groups.new(name='LowLeg.R')
for _i, _w in zip([0, 1, 2, 3, 4, 5, 6, 7, 8, 9, 10, 11, 16, 17, 18, 19, 20, 21, 22, 29, 30, 32, 34, 35, 36, 37, 38, 39, 40, 44, 45, 46], [0.8078, 0.874, 0.7808, 0.8088, 0.923, 0.9097, 0.8745, 0.7622, 0.5498, 0.561, 0.557, 0.532, 0.5135, 0.4727, 0.4678, 0.4755, 0.479, 0.4684, 0.421, 0.2858, 0.06397, 0.1301, 0.09404, 0.1802, 0.08173, 0.06735, 0.09935, 0.0682, 0.45, 0.4877, 0.3683, 0.2779]): _vg.add([_i], _w, 'REPLACE')
_vg = ob_cube_006.vertex_groups.new(name='Foot.R')
for _i, _w in zip([0, 1, 2, 3, 4, 5, 6, 7, 8, 9, 10, 11, 12, 16, 17, 18, 19, 20, 21, 22, 23, 24, 25, 26, 29, 30, 31, 32, 33, 34, 35, 36, 37, 38, 39, 40, 44, 45, 46, 47, 48], [0.1843, 0.1217, 0.2114, 0.181, 0.0748, 0.08747, 0.1214, 0.2272, 0.4456, 0.4349, 0.438, 0.4591, 0.07656, 0.4797, 0.5128, 0.5139, 0.5084, 0.5075, 0.5149, 0.5451, 0.1587, 0.03748, 0.03353, 0.06704, 0.6767, 0.8035, 0.07565, 0.8278, 0.4048, 0.802, 0.7752, 0.8912, 0.8227, 0.7957, 0.8022, 0.5143, 0.5002, 0.6006, 0.6871, 0.06012, 0.2712]): _vg.add([_i], _w, 'REPLACE')
_vg = ob_cube_006.vertex_groups.new(name='Toes.R')
for _i, _w in zip([12, 13, 14, 15, 22, 23, 24, 25, 26, 27, 28, 29, 30, 31, 32, 33, 34, 35, 36, 37, 38, 39, 40, 41, 42, 43, 45, 46, 47, 48], [0.9172, 0.9857, 0.9884, 0.9848, 0.01774, 0.8253, 0.9533, 0.9557, 0.93, 0.9986, 0.9992, 0.02488, 0.1325, 0.9135, 0.03411, 0.5827, 0.1039, 0.03894, 0.004085, 0.11, 0.1049, 0.1296, 0.02131, 0.9805, 0.9794, 0.9993, 0.01211, 0.02, 0.935, 0.716]): _vg.add([_i], _w, 'REPLACE')
_m = ob_cube_006.modifiers.new('Mirror', 'MIRROR')
_m.use_clip = True
_m = ob_cube_006.modifiers.new('Armature', 'ARMATURE')
_m.object = ob_armature
_m.use_deform_preserve_volume = True
ob_cube_001.parent = ob_armature
ob_cube_001.location = (0.0, 0.0, 0.0)
ob_cube_001.rotation_euler = (0.0, -0.0, -3.142)
ob_cube_001.lock_rotations_4d = False
ob_cube_001.empty_display_type = 'ARROWS'
ob_cube_001.lineart.crease_threshold = 0.0
_vg = ob_cube_001.vertex_groups.new(name='Hips')
for _i, _w in zip([4, 5, 6, 8, 9, 10, 12, 13, 14, 15, 17, 18, 19, 22, 23, 24, 26, 27, 28, 29, 30, 31, 32, 33, 34, 35, 38, 39, 40, 43, 44, 45, 46, 47, 49, 50, 51, 54, 60, 82, 84, 87, 91, 92], [0.1421, 0.08873, 0.05575, 0.3158, 0.1212, 0.01652, 0.373, 0.1766, 0.08391, 0.00691, 0.003381, 0.1543, 0.7007, 0.6327, 0.136, 0.0107, 0.001446, 0.07158, 0.15, 0.334, 0.7657, 0.1148, 0.1802, 0.5069, 0.6634, 0.4618, 0.4304, 0.1484, 0.02201, 0.06269, 0.1185, 0.2385, 0.2039, 0.2875, 0.09948, 0.07641, 0.02544, 0.086, 0.0007122, 0.03005, 0.01744, 0.005325, 0.003768, 0.001238]): _vg.add([_i], _w, 'REPLACE')
_vg = ob_cube_001.vertex_groups.new(name='Spine')
for _i, _w in zip([4, 5, 6, 7, 8, 9, 10, 12, 13, 14, 15, 17, 18, 19, 22, 23, 24, 25, 26, 27, 28, 29, 30, 31, 32, 33, 34, 35, 38, 39, 40, 41, 42, 43, 44, 45, 46, 47, 49, 50, 51, 52, 54, 56, 58, 60, 63, 80, 81, 82, 83, 84, 85, 86, 87, 88, 89, 90, 91, 92], [0.5026, 0.5994, 0.5511, 0.09876, 0.2812, 0.4984, 0.1369, 0.4537, 0.6257, 0.6088, 0.4143, 0.1273, 0.7337, 0.183, 0.2022, 0.6739, 0.1411, 0.009054, 0.3176, 0.6113, 0.6347, 0.4779, 0.04292, 0.2218, 0.1305, 0.1562, 0.03429, 0.1286, 0.2423, 0.5397, 0.1442, 0.0192, 0.2604, 0.5968, 0.6123, 0.4802, 0.1725, 0.07261, 0.4824, 0.5504, 0.2849, 0.05414, 0.1948, 0.004299, 0.1208, 0.1942, 0.08058, 0.2298, 0.0421, 0.4274, 0.03375, 0.4072, 0.05673, 0.06172, 0.3799, 0.1201, 0.3786, 0.1222, 0.3312, 0.1947]): _vg.add([_i], _w, 'REPLACE')
_vg = ob_cube_001.vertex_groups.new(name='Chest')
for _i, _w in zip([2, 3, 4, 5, 6, 7, 8, 9, 10, 11, 12, 13, 14, 15, 16, 17, 18, 20, 21, 22, 23, 24, 25, 26, 27, 28, 29, 36, 38, 39, 40, 41, 42, 43, 44, 45, 49, 50, 51, 52, 53, 56, 58, 59, 60, 61, 62, 63, 76, 80, 81, 82, 83, 84, 85, 86, 87, 88, 89, 90, 91, 92], [0.6537, 0.08377, 0.05022, 0.09642, 0.1972, 0.1337, 0.05182, 0.1173, 0.4526, 0.05242, 0.02533, 0.09846, 0.2148, 0.6435, 0.6086, 0.6751, 0.05617, 0.303, 0.00377, 0.004522, 0.1004, 0.6569, 0.2973, 0.7319, 0.2285, 0.09707, 0.02588, 0.01357, 0.03644, 0.1091, 0.5282, 0.1458, 0.3231, 0.1861, 0.09426, 0.03455, 0.05166, 0.1046, 0.386, 0.08457, 0.02104, 0.05902, 0.9309, 0.5111, 0.8113, 0.1256, 0.04127, 0.1959, 0.01357, 0.377, 0.1625, 0.5528, 0.6787, 0.5388, 0.5046, 0.2458, 0.4211, 0.3017, 0.5696, 0.789, 0.7426, 0.8348]): _vg.add([_i], _w, 'REPLACE')
_vg = ob_cube_001.vertex_groups.new(name='Neck')
for _i, _w in zip([2, 3, 16, 17, 20, 21, 25, 26, 53, 58, 59, 60, 61, 83, 85, 91, 92], [0.1703, 0.8451, 0.1604, 0.003291, 0.05115, 0.06865, 0.01713, 0.004606, 0.07263, 0.06027, 0.3125, 0.0127, 0.05785, 0.08243, 0.000142, 0.0103, 0.03071]): _vg.add([_i], _w, 'REPLACE')
_vg = ob_cube_001.vertex_groups.new(name='Head')
for _i, _w in zip([2, 20, 21, 26, 58, 60, 91, 92], [0.07081, 0.00397, 0.00152, 5.274e-05, 0.0006901, 0.0001454, 0.0001179, 0.0003516]): _vg.add([_i], _w, 'REPLACE')
_vg = ob_cube_001.vertex_groups.new(name='Shoulder.L')
for _i, _w in zip([6, 10, 23, 24, 27, 40, 43, 51, 64, 65, 70, 71, 80], [0.0, 0.0, 0.0, 0.0, 0.0, 0.0, 0.0, 0.0, 0.0, 0.0, 0.0, 0.0, 0.0]): _vg.add([_i], _w, 'REPLACE')
_vg = ob_cube_001.vertex_groups.new(name='UpArm.L')
_vg = ob_cube_001.vertex_groups.new(name='LowArm.L')
_vg = ob_cube_001.vertex_groups.new(name='Hand.L')
_vg = ob_cube_001.vertex_groups.new(name='Fingers01.L')
_vg = ob_cube_001.vertex_groups.new(name='Fingers02.L')
_vg = ob_cube_001.vertex_groups.new(name='Thumb01.L')
_vg = ob_cube_001.vertex_groups.new(name='Thumb02.L')
_vg = ob_cube_001.vertex_groups.new(name='Shoulder.R')
for _i, _w in zip([0, 1, 2, 3, 4, 5, 6, 7, 8, 9, 10, 11, 14, 16, 17, 19, 20, 21, 22, 23, 24, 25, 26, 27, 28, 29, 31, 32, 36, 37, 38, 39, 40, 41, 42, 43, 44, 45, 47, 48, 49, 50, 51, 52, 53, 54, 55, 56, 57, 59, 60, 61, 62, 63, 64, 65, 66, 68, 69, 70, 71, 72, 73, 74, 75, 76, 77, 78, 79, 80, 81, 83, 85, 86, 88, 90, 91, 92], [0.7877, 0.8268, 0.07782, 0.05106, 0.0, 0.0, 0.0, 0.4884, 0.0, 0.0, 0.0, 0.6684, 0.02249, 0.157, 0.1251, 0.0, 0.7732, 0.8698, 0.0, 0.0, 0.0, 0.6121, 0.001477, 0.0, 0.0, 0.0, 0.0, 0.0, 0.89, 0.9305, 0.0, 0.0, 0.0, 0.7395, 0.2914, 0.0, 0.0, 0.0, 0.0, 0.8318, 0.0, 0.0, 0.0, 0.5286, 0.8788, 0.0, 0.9429, 0.6711, 0.8122, 0.02752, 0.00405, 0.7937, 0.8955, 0.6132, 0.02574, 0.03773, 0.0002167, 0.0, 0.0007951, 0.02175, 0.03153, 0.1442, 0.1731, 0.1761, 0.1852, 0.1561, 0.1575, 0.1568, 0.1985, 0.0, 0.0, 0.1758, 0.0, 0.0, 0.0, 0.007766, 0.0006897, 0.001785]): _vg.add([_i], _w, 'REPLACE')
_vg = ob_cube_001.vertex_groups.new(name='UpArm.R')
for _i, _w in zip([0, 1, 6, 7, 9, 10, 11, 26, 36, 37, 40, 41, 42, 48, 50, 51, 52, 55, 56, 57, 60, 62, 63, 64, 65, 66, 67, 68, 69, 70, 71, 72, 73, 74, 75, 76, 77, 78, 79, 80, 81, 86, 87, 88, 90, 91, 92], [0.1801, 0.1595, 0.02097, 0.2481, 0.009285, 0.09102, 0.2519, 0.0007088, 0.04228, 0.01899, 0.04231, 0.05835, 0.0806, 0.1556, 0.02208, 0.1025, 0.3045, 0.009662, 0.2286, 0.1604, 0.001944, 0.02272, 0.08261, 0.8681, 0.8492, 0.9379, 0.9362, 0.8987, 0.9344, 0.9057, 0.8771, 0.7923, 0.8184, 0.8137, 0.7652, 0.7602, 0.8294, 0.8089, 0.7774, 0.1391, 0.1649, 0.05619, 0.0574, 0.1934, 0.003728, 0.0003311, 0.0008567]): _vg.add([_i], _w, 'REPLACE')
_vg = ob_cube_001.vertex_groups.new(name='LowArm.R')
for _i, _w in zip([64, 65, 66, 67, 68, 69, 70, 71], [0.08217, 0.09166, 0.02171, 0.02496, 0.05967, 0.02716, 0.05293, 0.07051]): _vg.add([_i], _w, 'REPLACE')
_vg = ob_cube_001.vertex_groups.new(name='Hand.R')
_vg = ob_cube_001.vertex_groups.new(name='Fingers01.R')
_vg = ob_cube_001.vertex_groups.new(name='Fingers02.R')
_vg = ob_cube_001.vertex_groups.new(name='Thumb01.R')
_vg = ob_cube_001.vertex_groups.new(name='Thumb02.R')
_vg = ob_cube_001.vertex_groups.new(name='UpLeg.L')
for _i, _w in zip([4, 5, 6, 8, 9, 18, 19, 22, 23, 32, 38, 39, 43, 44, 45, 49, 50, 51, 54, 64, 65], [0.0, 0.0, 0.0, 0.0, 0.0, 0.0, 0.0, 0.0, 0.0, 0.0, 0.0, 0.0, 0.0, 0.0, 0.0, 0.0, 0.0, 0.0, 0.0, 0.0, 0.0]): _vg.add([_i], _w, 'REPLACE')
_vg = ob_cube_001.vertex_groups.new(name='LowLeg.L')
_vg = ob_cube_001.vertex_groups.new(name='Foot.L')
_vg = ob_cube_001.vertex_groups.new(name='Toes.L')
_vg = ob_cube_001.vertex_groups.new(name='UpLeg.R')
for _i, _w in zip([4, 5, 6, 7, 8, 9, 10, 12, 13, 14, 16, 17, 18, 19, 22, 23, 24, 26, 27, 28, 29, 30, 31, 32, 33, 34, 35, 38, 39, 43, 44, 45, 46, 47, 49, 50, 51, 52, 54, 60, 64, 65, 72, 76, 80, 83, 88, 90, 91, 92], [0.0, 0.0, 0.0, 0.0, 0.0, 0.0, 0.001935, 0.0, 0.0, 0.0, 0.0, 0.0, 0.0, 0.02196, 0.0, 0.0, 0.0, 0.0003265, 0.0, 0.0, 0.0, 0.0, 0.0, 0.0, 0.07839, 0.0, 0.004571, 0.0, 0.0, 0.0, 0.0, 0.0, 0.004658, 0.0, 0.0, 0.0, 0.0, 0.0, 0.0, 0.0008956, 0.0, 0.0, 0.0, 0.0, 0.0, 0.0, 0.0, 0.001717, 0.0001525, 0.0003946]): _vg.add([_i], _w, 'REPLACE')
_vg = ob_cube_001.vertex_groups.new(name='LowLeg.R')
_vg = ob_cube_001.vertex_groups.new(name='Foot.R')
_vg = ob_cube_001.vertex_groups.new(name='Toes.R')
_vg = ob_cube_001.vertex_groups.new(name='Tits')
for _i, _w in zip([7, 14, 15, 26, 52, 58, 60, 64, 65, 72, 76, 80, 81, 86, 88, 89, 90, 91, 92], [0.0, 0.0, 0.7943, 0.9177, 0.0, 0.5462, 1.0, 0.0, 0.0, 0.0, 0.0, 0.0, 0.0, 0.0, 0.0, 0.4977, 0.4479, 1.0, 1.0]): _vg.add([_i], _w, 'REPLACE')
_vg = ob_cube_001.vertex_groups.new(name='Tits2')
_vg.add([26, 60, 91, 92], 1.0, 'REPLACE')
_vg = ob_cube_001.vertex_groups.new(name='Muscle')
for _i, _w in zip([64, 65, 66, 67, 68, 69, 70, 71, 72, 73, 74, 75, 76, 77, 78, 79], [0.2876, 0.5273, 0.3955, 0.1318, 0.1318, 0.3955, 0.2636, 0.2636, 0.1324, 0.229, 0.2103, 0.1793, 0.1237, 0.1318, 0.1318, 0.1624]): _vg.add([_i], _w, 'REPLACE')
_vg = ob_cube_001.vertex_groups.new(name='UpArm.R.001')
for _i, _w in zip([0, 1, 11, 52, 56, 57, 64, 65, 66, 67, 68, 69, 70, 71, 72, 73, 74, 75, 76, 77, 78, 79], [0.0134, 0.1098, 0.1862, 0.03419, 0.0274, 0.1247, 1.0, 0.7553, 0.8484, 0.7906, 0.7578, 0.7945, 0.9064, 0.9369, 0.1631, 0.6647, 0.5976, 0.307, 0.3772, 0.2319, 0.1404, 0.3146]): _vg.add([_i], _w, 'REPLACE')
_vg = ob_cube_001.vertex_groups.new(name='UpArm.L.001')
_vg = ob_cube_001.vertex_groups.new(name='UpArm.L.001')
_vg = ob_cube_001.vertex_groups.new(name='UpArm.L.002')
_m = ob_cube_001.modifiers.new('Mirror', 'MIRROR')
_m.use_clip = True
_m = ob_cube_001.modifiers.new('Armature', 'ARMATURE')
_m.object = ob_armature
_m.use_deform_preserve_volume = True
_m = ob_cube_001.modifiers.new('Solidify', 'SOLIDIFY')
_m.offset = -0.363
_m.nonmanifold_thickness_mode = 'FIXED'
_m.nonmanifold_merge_threshold = 0.0003
ob_cube_007.parent = ob_armature
ob_cube_007.location = (0.0, 0.0, 0.0)
ob_cube_007.rotation_euler = (0.0, -0.0, -3.142)
ob_cube_007.lock_rotations_4d = False
ob_cube_007.empty_display_type = 'ARROWS'
ob_cube_007.lineart.crease_threshold = 0.0
_vg = ob_cube_007.vertex_groups.new(name='Hips')
_vg = ob_cube_007.vertex_groups.new(name='Spine')
_vg = ob_cube_007.vertex_groups.new(name='Chest')
_vg = ob_cube_007.vertex_groups.new(name='Neck')
for _i, _w in zip([3, 4, 16, 17, 18, 19, 20, 21, 22, 23, 24, 26, 30, 31, 32, 36, 37, 38, 39, 40, 41, 45, 46, 47, 51, 52, 53, 54, 55, 56, 57, 58, 59, 60, 61, 62, 63, 64, 65, 66, 67, 68], [0.01233, 0.0327, 0.171, 0.1237, 0.07867, 0.2226, 0.5079, 0.0291, 0.04251, 0.09532, 0.0729, 0.007255, 0.05956, 0.2144, 0.8387, 0.09681, 0.01191, 0.8387, 0.5079, 0.8387, 0.8387, 0.1968, 0.03581, 0.6733, 0.08774, 0.6733, 0.6733, 0.5079, 0.8387, 0.8387, 0.6733, 0.5079, 0.8387, 0.8387, 0.6733, 0.5079, 0.8387, 0.8387, 0.5079, 0.8387, 0.6733, 0.8387]): _vg.add([_i], _w, 'REPLACE')
_vg = ob_cube_007.vertex_groups.new(name='Head')
for _i, _w in zip([0, 1, 2, 3, 4, 5, 6, 7, 8, 9, 10, 11, 12, 13, 14, 15, 16, 17, 18, 19, 20, 21, 22, 23, 24, 25, 26, 27, 28, 29, 30, 31, 32, 33, 34, 35, 36, 37, 38, 39, 40, 41, 42, 43, 44, 45, 46, 47, 48, 49, 50, 51, 52, 53, 54, 55, 56, 57, 58, 59, 60, 61, 62, 63, 64, 65, 66, 67, 68], [0.9738, 0.9802, 0.9859, 0.9616, 0.9438, 0.9756, 0.9732, 0.9877, 0.9773, 0.995, 0.9964, 0.9901, 0.9962, 0.9904, 0.9771, 0.9905, 0.8027, 0.8402, 0.9085, 0.7541, 0.2821, 0.9536, 0.9467, 0.866, 0.8898, 0.9803, 0.9559, 0.9865, 0.9911, 0.9772, 0.9259, 0.703, 0.1124, 0.9875, 0.9754, 0.9985, 0.8905, 0.9548, 0.1124, 0.2821, 0.1124, 0.1124, 0.9744, 0.9956, 0.9905, 0.7784, 0.9501, 0.1973, 0.9876, 0.9762, 0.9974, 0.8995, 0.1973, 0.1973, 0.2821, 0.1124, 0.1124, 0.1973, 0.2821, 0.1124, 0.1124, 0.1973, 0.2821, 0.1124, 0.1124, 0.2821, 0.1124, 0.1973, 0.1124]): _vg.add([_i], _w, 'REPLACE')
_vg = ob_cube_007.vertex_groups.new(name='Shoulder.L')
_vg = ob_cube_007.vertex_groups.new(name='UpArm.L')
_vg = ob_cube_007.vertex_groups.new(name='LowArm.L')
_vg = ob_cube_007.vertex_groups.new(name='Hand.L')
_vg = ob_cube_007.vertex_groups.new(name='Fingers01.L')
_vg = ob_cube_007.vertex_groups.new(name='Fingers02.L')
_vg = ob_cube_007.vertex_groups.new(name='Thumb01.L')
_vg = ob_cube_007.vertex_groups.new(name='Thumb02.L')
_vg = ob_cube_007.vertex_groups.new(name='Shoulder.R')
for _i, _w in zip([17, 20, 23, 31, 32, 38, 39, 40, 41, 47, 52, 53, 54, 55, 56, 57, 58, 59, 60, 61, 62, 63, 64, 65, 66, 67, 68], [0.01191, 0.191, 0.01292, 0.07319, 0.01509, 0.01509, 0.191, 0.01509, 0.01509, 0.1031, 0.1031, 0.1031, 0.191, 0.01509, 0.01509, 0.1031, 0.191, 0.01509, 0.01509, 0.1031, 0.191, 0.01509, 0.01509, 0.191, 0.01509, 0.1031, 0.01509]): _vg.add([_i], _w, 'REPLACE')
_vg = ob_cube_007.vertex_groups.new(name='UpArm.R')
_vg = ob_cube_007.vertex_groups.new(name='LowArm.R')
_vg = ob_cube_007.vertex_groups.new(name='Hand.R')
_vg = ob_cube_007.vertex_groups.new(name='Fingers01.R')
_vg = ob_cube_007.vertex_groups.new(name='Fingers02.R')
_vg = ob_cube_007.vertex_groups.new(name='Thumb01.R')
_vg = ob_cube_007.vertex_groups.new(name='Thumb02.R')
_vg = ob_cube_007.vertex_groups.new(name='UpLeg.L')
_vg = ob_cube_007.vertex_groups.new(name='LowLeg.L')
_vg = ob_cube_007.vertex_groups.new(name='Foot.L')
_vg = ob_cube_007.vertex_groups.new(name='Toes.L')
_vg = ob_cube_007.vertex_groups.new(name='UpLeg.R')
_vg = ob_cube_007.vertex_groups.new(name='LowLeg.R')
_vg = ob_cube_007.vertex_groups.new(name='Foot.R')
_vg = ob_cube_007.vertex_groups.new(name='Toes.R')
_m = ob_cube_007.modifiers.new('Mirror', 'MIRROR')
_m.use_clip = True
_m = ob_cube_007.modifiers.new('Armature', 'ARMATURE')
_m.object = ob_armature
_m.use_deform_preserve_volume = True
_m = ob_cube_007.modifiers.new('Solidify', 'SOLIDIFY')
_m.thickness = 1.985
_m.thickness_clamp = 2.0
_m.nonmanifold_thickness_mode = 'FIXED'
_m.nonmanifold_merge_threshold = 0.0003
ob_cube_004.parent = ob_armature
ob_cube_004.location = (0.0, 0.0, 0.0)
ob_cube_004.rotation_euler = (0.0, -0.0, -3.142)
ob_cube_004.lock_rotations_4d = False
ob_cube_004.empty_display_type = 'ARROWS'
ob_cube_004.lineart.crease_threshold = 0.0
_vg = ob_cube_004.vertex_groups.new(name='Hips')
_vg = ob_cube_004.vertex_groups.new(name='Spine')
_vg = ob_cube_004.vertex_groups.new(name='Chest')
_vg = ob_cube_004.vertex_groups.new(name='Neck')
for _i, _w in zip([3, 4, 16, 17, 18, 19, 20, 21, 22, 23, 24, 26, 30, 31, 32, 36, 37], [0.01233, 0.0327, 0.171, 0.1237, 0.07867, 0.2226, 0.5079, 0.0291, 0.04251, 0.09532, 0.0729, 0.007255, 0.05956, 0.2144, 0.8387, 0.09681, 0.01191]): _vg.add([_i], _w, 'REPLACE')
_vg = ob_cube_004.vertex_groups.new(name='Head')
for _i, _w in zip([0, 1, 2, 3, 4, 5, 6, 7, 8, 9, 10, 11, 12, 13, 14, 15, 16, 17, 18, 19, 20, 21, 22, 23, 24, 25, 26, 27, 28, 29, 30, 31, 32, 33, 34, 35, 36, 37], [0.9738, 0.9802, 0.9859, 0.9616, 0.9438, 0.9756, 0.9732, 0.9877, 0.9773, 0.995, 0.9964, 0.9901, 0.9962, 0.9904, 0.9771, 0.9905, 0.8027, 0.8402, 0.9085, 0.7541, 0.2821, 0.9536, 0.9467, 0.866, 0.8898, 0.9803, 0.9559, 0.9865, 0.9911, 0.9772, 0.9259, 0.703, 0.1124, 0.9875, 0.9754, 0.9985, 0.8905, 0.9548]): _vg.add([_i], _w, 'REPLACE')
_vg = ob_cube_004.vertex_groups.new(name='Shoulder.L')
_vg = ob_cube_004.vertex_groups.new(name='UpArm.L')
_vg = ob_cube_004.vertex_groups.new(name='LowArm.L')
_vg = ob_cube_004.vertex_groups.new(name='Hand.L')
_vg = ob_cube_004.vertex_groups.new(name='Fingers01.L')
_vg = ob_cube_004.vertex_groups.new(name='Fingers02.L')
_vg = ob_cube_004.vertex_groups.new(name='Thumb01.L')
_vg = ob_cube_004.vertex_groups.new(name='Thumb02.L')
_vg = ob_cube_004.vertex_groups.new(name='Shoulder.R')
for _i, _w in zip([17, 20, 23, 31, 32], [0.01191, 0.191, 0.01292, 0.07319, 0.01509]): _vg.add([_i], _w, 'REPLACE')
_vg = ob_cube_004.vertex_groups.new(name='UpArm.R')
_vg = ob_cube_004.vertex_groups.new(name='LowArm.R')
_vg = ob_cube_004.vertex_groups.new(name='Hand.R')
_vg = ob_cube_004.vertex_groups.new(name='Fingers01.R')
_vg = ob_cube_004.vertex_groups.new(name='Fingers02.R')
_vg = ob_cube_004.vertex_groups.new(name='Thumb01.R')
_vg = ob_cube_004.vertex_groups.new(name='Thumb02.R')
_vg = ob_cube_004.vertex_groups.new(name='UpLeg.L')
_vg = ob_cube_004.vertex_groups.new(name='LowLeg.L')
_vg = ob_cube_004.vertex_groups.new(name='Foot.L')
_vg = ob_cube_004.vertex_groups.new(name='Toes.L')
_vg = ob_cube_004.vertex_groups.new(name='UpLeg.R')
_vg = ob_cube_004.vertex_groups.new(name='LowLeg.R')
_vg = ob_cube_004.vertex_groups.new(name='Foot.R')
_vg = ob_cube_004.vertex_groups.new(name='Toes.R')
_m = ob_cube_004.modifiers.new('Mirror', 'MIRROR')
_m.use_clip = True
_m = ob_cube_004.modifiers.new('Armature', 'ARMATURE')
_m.object = ob_armature
_m.use_deform_preserve_volume = True
_m = ob_cube_004.modifiers.new('Solidify', 'SOLIDIFY')
_m.thickness = 1.985
_m.thickness_clamp = 2.0
_m.nonmanifold_thickness_mode = 'FIXED'
_m.nonmanifold_merge_threshold = 0.0003
ob_cube_003.parent = ob_armature
ob_cube_003.location = (0.0, 0.0, 0.0)
ob_cube_003.rotation_euler = (0.0, -0.0, -3.142)
ob_cube_003.lock_rotations_4d = False
ob_cube_003.empty_display_type = 'ARROWS'
ob_cube_003.lineart.crease_threshold = 0.0
_vg = ob_cube_003.vertex_groups.new(name='Hips')
_vg = ob_cube_003.vertex_groups.new(name='Spine')
_vg = ob_cube_003.vertex_groups.new(name='Chest')
_vg = ob_cube_003.vertex_groups.new(name='Neck')
for _i, _w in zip([3, 4, 16, 17, 18, 19, 20, 21, 22, 23, 24, 26, 30, 31, 32, 36, 37], [0.01233, 0.0327, 0.171, 0.1237, 0.07867, 0.2226, 0.5079, 0.0291, 0.04251, 0.09532, 0.0729, 0.007255, 0.05956, 0.2144, 0.8387, 0.09681, 0.01191]): _vg.add([_i], _w, 'REPLACE')
_vg = ob_cube_003.vertex_groups.new(name='Head')
for _i, _w in zip([0, 1, 2, 3, 4, 5, 6, 7, 8, 9, 10, 11, 12, 13, 14, 15, 16, 17, 18, 19, 20, 21, 22, 23, 24, 25, 26, 27, 28, 29, 30, 31, 32, 33, 34, 35, 36, 37], [0.9738, 0.9802, 0.9859, 0.9616, 0.9438, 0.9756, 0.9732, 0.9877, 0.9773, 0.995, 0.9964, 0.9901, 0.9962, 0.9904, 0.9771, 0.9905, 0.8027, 0.8402, 0.9085, 0.7541, 0.2821, 0.9536, 0.9467, 0.866, 0.8898, 0.9803, 0.9559, 0.9865, 0.9911, 0.9772, 0.9259, 0.703, 0.1124, 0.9875, 0.9754, 0.9985, 0.8905, 0.9548]): _vg.add([_i], _w, 'REPLACE')
_vg = ob_cube_003.vertex_groups.new(name='Shoulder.L')
_vg = ob_cube_003.vertex_groups.new(name='UpArm.L')
_vg = ob_cube_003.vertex_groups.new(name='LowArm.L')
_vg = ob_cube_003.vertex_groups.new(name='Hand.L')
_vg = ob_cube_003.vertex_groups.new(name='Fingers01.L')
_vg = ob_cube_003.vertex_groups.new(name='Fingers02.L')
_vg = ob_cube_003.vertex_groups.new(name='Thumb01.L')
_vg = ob_cube_003.vertex_groups.new(name='Thumb02.L')
_vg = ob_cube_003.vertex_groups.new(name='Shoulder.R')
for _i, _w in zip([17, 20, 23, 31, 32], [0.01191, 0.191, 0.01292, 0.07319, 0.01509]): _vg.add([_i], _w, 'REPLACE')
_vg = ob_cube_003.vertex_groups.new(name='UpArm.R')
_vg = ob_cube_003.vertex_groups.new(name='LowArm.R')
_vg = ob_cube_003.vertex_groups.new(name='Hand.R')
_vg = ob_cube_003.vertex_groups.new(name='Fingers01.R')
_vg = ob_cube_003.vertex_groups.new(name='Fingers02.R')
_vg = ob_cube_003.vertex_groups.new(name='Thumb01.R')
_vg = ob_cube_003.vertex_groups.new(name='Thumb02.R')
_vg = ob_cube_003.vertex_groups.new(name='UpLeg.L')
_vg = ob_cube_003.vertex_groups.new(name='LowLeg.L')
_vg = ob_cube_003.vertex_groups.new(name='Foot.L')
_vg = ob_cube_003.vertex_groups.new(name='Toes.L')
_vg = ob_cube_003.vertex_groups.new(name='UpLeg.R')
_vg = ob_cube_003.vertex_groups.new(name='LowLeg.R')
_vg = ob_cube_003.vertex_groups.new(name='Foot.R')
_vg = ob_cube_003.vertex_groups.new(name='Toes.R')
_m = ob_cube_003.modifiers.new('Mirror', 'MIRROR')
_m.use_clip = True
_m = ob_cube_003.modifiers.new('Armature', 'ARMATURE')
_m.object = ob_armature
_m.use_deform_preserve_volume = True
_m = ob_cube_003.modifiers.new('Solidify', 'SOLIDIFY')
_m.thickness = 0.1
_m.thickness_clamp = 2.0
_m.offset = 1.0
_m.nonmanifold_thickness_mode = 'FIXED'
_m.nonmanifold_merge_threshold = 0.0003
ob_cube_002.parent = ob_armature
ob_cube_002.location = (0.0, 0.0, 0.0)
ob_cube_002.rotation_euler = (0.0, -0.0, -3.142)
ob_cube_002.lock_rotations_4d = False
ob_cube_002.empty_display_type = 'ARROWS'
ob_cube_002.lineart.crease_threshold = 0.0
_vg = ob_cube_002.vertex_groups.new(name='Hips')
_vg = ob_cube_002.vertex_groups.new(name='Spine')
_vg = ob_cube_002.vertex_groups.new(name='Chest')
_vg = ob_cube_002.vertex_groups.new(name='Neck')
for _i, _w in zip([3, 4, 16, 17, 18, 19, 20, 21, 22, 23, 24, 25, 27, 31, 32, 33, 37, 38, 39, 40, 41, 42, 43], [0.01233, 0.0327, 0.171, 0.1237, 0.07867, 0.2226, 0.5079, 0.0291, 0.04251, 0.09532, 0.0729, 0.2094, 0.007255, 0.05956, 0.2144, 0.8387, 0.09681, 0.01191, 0.5079, 0.8387, 0.5079, 0.2144, 0.2094]): _vg.add([_i], _w, 'REPLACE')
_vg = ob_cube_002.vertex_groups.new(name='Head')
for _i, _w in zip([0, 1, 2, 3, 4, 5, 6, 7, 8, 9, 10, 11, 12, 13, 14, 15, 16, 17, 18, 19, 20, 21, 22, 23, 24, 25, 26, 27, 28, 29, 30, 31, 32, 33, 34, 35, 36, 37, 38, 39, 40, 41, 42, 43], [0.9738, 0.9802, 0.9859, 0.9616, 0.9438, 0.9756, 0.9732, 0.9877, 0.9773, 0.995, 0.9964, 0.9901, 0.9962, 0.9904, 0.9771, 0.9905, 0.8027, 0.8402, 0.9085, 0.7541, 0.2821, 0.9536, 0.9467, 0.866, 0.8898, 0.6924, 0.9803, 0.9559, 0.9865, 0.9911, 0.9772, 0.9259, 0.703, 0.1124, 0.9875, 0.9754, 0.9985, 0.8905, 0.9548, 0.2821, 0.1124, 0.2821, 0.703, 0.6924]): _vg.add([_i], _w, 'REPLACE')
_vg = ob_cube_002.vertex_groups.new(name='Shoulder.L')
_vg = ob_cube_002.vertex_groups.new(name='UpArm.L')
_vg = ob_cube_002.vertex_groups.new(name='LowArm.L')
_vg = ob_cube_002.vertex_groups.new(name='Hand.L')
_vg = ob_cube_002.vertex_groups.new(name='Fingers01.L')
_vg = ob_cube_002.vertex_groups.new(name='Fingers02.L')
_vg = ob_cube_002.vertex_groups.new(name='Thumb01.L')
_vg = ob_cube_002.vertex_groups.new(name='Thumb02.L')
_vg = ob_cube_002.vertex_groups.new(name='Shoulder.R')
for _i, _w in zip([17, 20, 23, 25, 32, 33, 39, 40, 41, 42, 43], [0.01191, 0.191, 0.01292, 0.07834, 0.07319, 0.01509, 0.191, 0.01509, 0.191, 0.07319, 0.07834]): _vg.add([_i], _w, 'REPLACE')
_vg = ob_cube_002.vertex_groups.new(name='UpArm.R')
_vg = ob_cube_002.vertex_groups.new(name='LowArm.R')
_vg = ob_cube_002.vertex_groups.new(name='Hand.R')
_vg = ob_cube_002.vertex_groups.new(name='Fingers01.R')
_vg = ob_cube_002.vertex_groups.new(name='Fingers02.R')
_vg = ob_cube_002.vertex_groups.new(name='Thumb01.R')
_vg = ob_cube_002.vertex_groups.new(name='Thumb02.R')
_vg = ob_cube_002.vertex_groups.new(name='UpLeg.L')
_vg = ob_cube_002.vertex_groups.new(name='LowLeg.L')
_vg = ob_cube_002.vertex_groups.new(name='Foot.L')
_vg = ob_cube_002.vertex_groups.new(name='Toes.L')
_vg = ob_cube_002.vertex_groups.new(name='UpLeg.R')
_vg = ob_cube_002.vertex_groups.new(name='LowLeg.R')
_vg = ob_cube_002.vertex_groups.new(name='Foot.R')
_vg = ob_cube_002.vertex_groups.new(name='Toes.R')
_m = ob_cube_002.modifiers.new('Mirror', 'MIRROR')
_m.use_clip = True
_m = ob_cube_002.modifiers.new('Armature', 'ARMATURE')
_m.object = ob_armature
_m.use_deform_preserve_volume = True
_m = ob_cube_002.modifiers.new('Solidify', 'SOLIDIFY')
_m.thickness = 0.1
_m.thickness_clamp = 2.0
_m.offset = 1.0
_m.nonmanifold_thickness_mode = 'FIXED'
_m.nonmanifold_merge_threshold = 0.0003
ob_armature.location = (0.0, 0.0, 0.0)
ob_armature.scale = (1.765, 1.765, 1.765)
ob_armature.display_type = 'SOLID'
ob_armature.show_in_front = True
ob_armature.lineart.crease_threshold = 0.0
ob_cube_009.parent = ob_armature
ob_cube_009.location = (0.0, 0.0, -0.02603)
ob_cube_009.rotation_euler = (0.0, -0.0, -3.142)
ob_cube_009.lock_rotations_4d = False
ob_cube_009.empty_display_type = 'ARROWS'
ob_cube_009.lineart.crease_threshold = 0.0
_vg = ob_cube_009.vertex_groups.new(name='Hips')
_vg = ob_cube_009.vertex_groups.new(name='Spine')
_vg = ob_cube_009.vertex_groups.new(name='Chest')
_vg = ob_cube_009.vertex_groups.new(name='Neck')
for _i, _w in zip([1, 5, 6, 17, 18, 19, 24, 28], [0.01191, 0.01233, 0.0327, 0.07867, 0.0291, 0.04251, 0.05956, 0.09681]): _vg.add([_i], _w, 'REPLACE')
_vg = ob_cube_009.vertex_groups.new(name='Head')
for _i, _w in zip([0, 1, 2, 3, 4, 5, 6, 7, 8, 9, 10, 11, 12, 13, 14, 15, 16, 17, 18, 19, 20, 21, 22, 23, 24, 25, 26, 27, 28], [0.9756, 0.9548, 0.9738, 0.9802, 0.9859, 0.9616, 0.9438, 0.9732, 0.9877, 0.9773, 0.995, 0.9964, 0.9901, 0.9962, 0.9904, 0.9771, 0.9905, 0.9085, 0.9536, 0.9467, 0.9803, 0.9865, 0.9911, 0.9772, 0.9259, 0.9875, 0.9754, 0.9985, 0.8905]): _vg.add([_i], _w, 'REPLACE')
_vg = ob_cube_009.vertex_groups.new(name='Shoulder.L')
_vg = ob_cube_009.vertex_groups.new(name='UpArm.L')
_vg = ob_cube_009.vertex_groups.new(name='LowArm.L')
_vg = ob_cube_009.vertex_groups.new(name='Hand.L')
_vg = ob_cube_009.vertex_groups.new(name='Fingers01.L')
_vg = ob_cube_009.vertex_groups.new(name='Fingers02.L')
_vg = ob_cube_009.vertex_groups.new(name='Thumb01.L')
_vg = ob_cube_009.vertex_groups.new(name='Thumb02.L')
_vg = ob_cube_009.vertex_groups.new(name='Shoulder.R')
_vg = ob_cube_009.vertex_groups.new(name='UpArm.R')
_vg = ob_cube_009.vertex_groups.new(name='LowArm.R')
_vg = ob_cube_009.vertex_groups.new(name='Hand.R')
_vg = ob_cube_009.vertex_groups.new(name='Fingers01.R')
_vg = ob_cube_009.vertex_groups.new(name='Fingers02.R')
_vg = ob_cube_009.vertex_groups.new(name='Thumb01.R')
_vg = ob_cube_009.vertex_groups.new(name='Thumb02.R')
_vg = ob_cube_009.vertex_groups.new(name='UpLeg.L')
_vg = ob_cube_009.vertex_groups.new(name='LowLeg.L')
_vg = ob_cube_009.vertex_groups.new(name='Foot.L')
_vg = ob_cube_009.vertex_groups.new(name='Toes.L')
_vg = ob_cube_009.vertex_groups.new(name='UpLeg.R')
_vg = ob_cube_009.vertex_groups.new(name='LowLeg.R')
_vg = ob_cube_009.vertex_groups.new(name='Foot.R')
_vg = ob_cube_009.vertex_groups.new(name='Toes.R')
_m = ob_cube_009.modifiers.new('Mirror', 'MIRROR')
_m.use_clip = True
_m = ob_cube_009.modifiers.new('Armature', 'ARMATURE')
_m.object = ob_armature
_m.use_deform_preserve_volume = True
_m = ob_cube_009.modifiers.new('Solidify', 'SOLIDIFY')
_m.thickness = 0.021
_m.offset = 1.0
_m.nonmanifold_thickness_mode = 'FIXED'
_m.nonmanifold_merge_threshold = 0.0003

# ---- collection membership
col_collection_1.objects.link(ob_cube)
col_collection_2.objects.link(ob_cube_005)
col_collection_3.objects.link(ob_cube_006)
col_collection_4.objects.link(ob_cube_001)
col_collection_6.objects.link(ob_cube_007)
col_collection_6.objects.link(ob_cube_004)
col_collection_6.objects.link(ob_cube_003)
col_collection_6.objects.link(ob_cube_002)
col_collection_11.objects.link(ob_armature)
col_collection_16.objects.link(ob_cube_009)

# ---- scene / render settings (as saved in the file)
scene.frame_start = 1; scene.frame_end = 24; scene.frame_set(3)
scene.render.engine = 'BLENDER_EEVEE_NEXT'
scene.render.resolution_percentage = 50
scene.render.dither_intensity = 0.0
scene.cycles.use_denoising = False
scene.cycles.samples = 128
scene.cycles.sampling_pattern = 'TABULATED_SOBOL'
scene.cycles.light_sampling_threshold = 0.0
scene.cycles.use_adaptive_sampling = False
scene.cycles.use_light_tree = False
scene.cycles.blur_glossy = 0.0
scene.cycles.sample_clamp_indirect = 0.0
scene.view_settings.view_transform = 'Standard'
bpy.context.view_layer.update()

# ---- added for rendering (the .blend has no active camera and no usable light): camera, sun
cam_auto = bpy.data.cameras.new('AutoCamera')
cam_auto.lens = 50.0
cam_auto.sensor_width = 36.0
cam_auto.clip_end = 1000.0
ob_auto_camera = bpy.data.objects.new('AutoCamera', cam_auto)
scene.collection.objects.link(ob_auto_camera)
ob_auto_camera.location = (3.14242, -3.80538, 3.73828)
ob_auto_camera.rotation_euler = (1.09748, -7.21219e-08, 0.694738)
scene.camera = ob_auto_camera
light_auto_sun = bpy.data.lights.new('AutoSun', 'SUN')
light_auto_sun.energy = 3.0
light_auto_sun.angle = 0.0523599
ob_auto_sun = bpy.data.objects.new('AutoSun', light_auto_sun)
scene.collection.objects.link(ob_auto_sun)
ob_auto_sun.rotation_euler = (0.872665, 0.174533, 0.523599)
bpy.context.view_layer.update()
